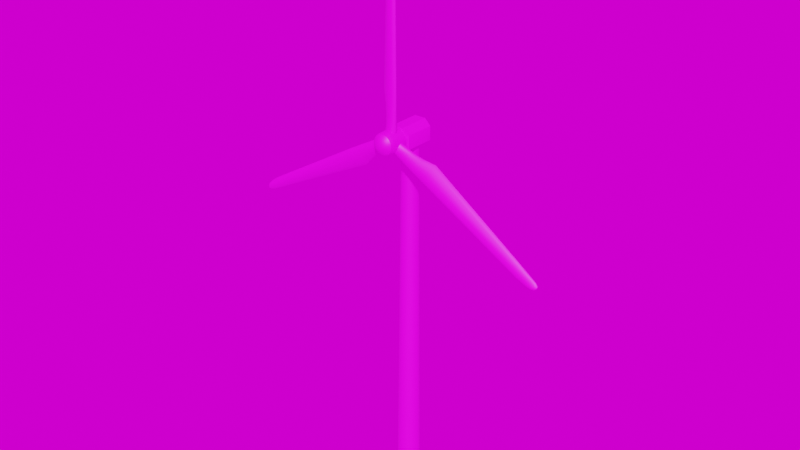 # Source: Windmill.blend  (saved by Blender 2.82.7; exported with 4.5.12 LTS)
import bpy
from mathutils import Matrix  # noqa: F401  (used for matrix-valued properties, if any)

bpy.ops.wm.read_factory_settings(use_empty=True)
scene = bpy.context.scene
scene.name = 'Scene'

# ---- images (referenced by path relative to the original .blend; pixels are not part of the script)
import os
ASSET_DIR = os.environ.get("B2B_ASSET_DIR", "")  # directory of the original .blend (textures are referenced by path, not embedded)
HERE = os.path.dirname(os.path.abspath(__file__))  # packed textures are extracted next to this script under _unpacked/

def load_image(name, relpath, width, height, colorspace="sRGB"):
    """Load a texture the original file referenced (path relative to the .blend, or extracted next to this script)."""
    p = next((c for c in (os.path.join(HERE, relpath), os.path.join(ASSET_DIR, relpath)) if relpath and os.path.exists(c)), "")
    if p:
        img = bpy.data.images.load(p, check_existing=True)
        img.name = name
    else:  # same state as the original file: an image datablock whose file is absent (Cycles renders it pink)
        img = bpy.data.images.new(name, width, height)
        img.source = "FILE"
        img.filepath = "//" + (relpath or name)
    img.colorspace_settings.name = colorspace
    return img
img_windturbine = load_image('Windturbine', 'Texture/Windturbine.png', 1024, 1024, 'sRGB')
img_abandoned_factory_canteen_02_2k_hdr = load_image('abandoned_factory_canteen_02_2k.hdr', 'abandoned_factory_canteen_02_2k.hdr', 1024, 1024, 'Linear Rec.709')

# ---- materials (node trees are filled in below, after node groups)
mat_windmill = bpy.data.materials.new('Windmill')

# ---- node groups
ng_auto_smooth = bpy.data.node_groups.new('Auto Smooth', 'GeometryNodeTree')
_s = ng_auto_smooth.interface.new_socket(name='Geometry', in_out='OUTPUT', socket_type='NodeSocketGeometry')
_s = ng_auto_smooth.interface.new_socket(name='Geometry', in_out='INPUT', socket_type='NodeSocketGeometry')
_s = ng_auto_smooth.interface.new_socket(name='Angle', in_out='INPUT', socket_type='NodeSocketFloat')
_s.subtype = 'ANGLE'
_s.min_value = 0.0
_s.max_value = 3.142
ng_auto_smooth.is_modifier = True
_N = ng_auto_smooth.nodes; _L = ng_auto_smooth.links
n0 = _N.new('NodeGroupOutput'); n0.name = 'Group Output'; n0.location = (480, -100)
n1 = _N.new('NodeGroupInput'); n1.name = 'Group Input'; n1.location = (-420, -300)
n2 = _N.new('NodeGroupInput'); n2.name = 'Group Input.001'; n2.location = (-60, -100)
n3 = _N.new('GeometryNodeSetShadeSmooth'); n3.name = 'Set Shade Smooth'; n3.location = (120, -100)
n3.domain = 'EDGE'
n4 = _N.new('GeometryNodeSetShadeSmooth'); n4.name = 'Set Shade Smooth.001'; n4.location = (300, -100)
n5 = _N.new('GeometryNodeInputMeshEdgeAngle'); n5.name = 'Edge Angle'; n5.location = (-420, -220)
n6 = _N.new('GeometryNodeInputEdgeSmooth'); n6.name = 'Is Edge Smooth'; n6.location = (-60, -160)
n7 = _N.new('GeometryNodeInputShadeSmooth'); n7.name = 'Is Face Smooth'; n7.location = (-240, -340)
n8 = _N.new('FunctionNodeBooleanMath'); n8.name = 'Boolean Math'; n8.location = (-60, -220)
n9 = _N.new('FunctionNodeCompare'); n9.name = 'Compare'; n9.location = (-240, -180)
n9.operation = 'LESS_EQUAL'
_L.new(n5.outputs[0], n9.inputs[0])
_L.new(n4.outputs[0], n0.inputs[0])
_L.new(n1.outputs[1], n9.inputs[1])
_L.new(n9.outputs[0], n8.inputs[0])
_L.new(n7.outputs[0], n8.inputs[1])
_L.new(n2.outputs[0], n3.inputs[0])
_L.new(n6.outputs[0], n3.inputs[1])
_L.new(n3.outputs[0], n4.inputs[0])
_L.new(n8.outputs[0], n3.inputs[2])
n0.is_active_output = True

# ---- material node trees
mat_windmill.use_nodes = True; mat_windmill.node_tree.nodes.clear()
_N = mat_windmill.node_tree.nodes; _L = mat_windmill.node_tree.links
n0 = _N.new('ShaderNodeOutputMaterial'); n0.name = 'Material Output'; n0.location = (502, 300)
n1 = _N.new('ShaderNodeBsdfPrincipled'); n1.name = 'Principled BSDF'; n1.location = (212, 300)
n1.distribution = 'GGX'
n1.subsurface_method = 'BURLEY'
n1.inputs[3].default_value = 1.45
n1.inputs[27].default_value = (0.0, 0.0, 0.0, 1.0)
n1.inputs[28].default_value = 1.0
n2 = _N.new('ShaderNodeTexImage'); n2.name = 'Image Texture.001'; n2.location = (-167, 272)
n2.image = img_windturbine
_L.new(n1.outputs[0], n0.inputs[0])
_L.new(n2.outputs[0], n1.inputs[0])
n0.is_active_output = True

# ---- world
world_easyhdr = bpy.data.worlds.new('EasyHDR'); scene.world = world_easyhdr
world_easyhdr.use_nodes = True; world_easyhdr.node_tree.nodes.clear()
_N = world_easyhdr.node_tree.nodes; _L = world_easyhdr.node_tree.links
n0 = _N.new('ShaderNodeTexCoord'); n0.name = 'Texture Coordinate'; n0.location = (130, 252)
n1 = _N.new('ShaderNodeMapping'); n1.name = 'Mapping'; n1.location = (310, 252)
n2 = _N.new('ShaderNodeTexEnvironment'); n2.name = 'Environment'; n2.location = (680, 350)
n2.image = img_abandoned_factory_canteen_02_2k_hdr
n3 = _N.new('ShaderNodeTexEnvironment'); n3.name = 'Environment Blured'; n3.location = (680, 100)
n3.interpolation = 'Smart'
n4 = _N.new('ShaderNodeBackground'); n4.name = 'Background'; n4.location = (1620, 350)
n5 = _N.new('ShaderNodeBackground'); n5.name = 'Background2'; n5.location = (1620, 100)
n6 = _N.new('ShaderNodeGamma'); n6.name = 'Gamma'; n6.location = (960, 350)
n7 = _N.new('ShaderNodeHueSaturation'); n7.name = 'Saturation'; n7.location = (1120, 350)
n8 = _N.new('ShaderNodeMix'); n8.name = 'Color Multiply'; n8.location = (1290, 350)
n8.data_type = 'RGBA'
n8.blend_type = 'MULTIPLY'
n8.inputs[0].default_value = 0.0
n9 = _N.new('ShaderNodeMix'); n9.name = 'Color Mix'; n9.location = (1450, 100)
n9.data_type = 'RGBA'
n9.inputs[0].default_value = 1.0
n9.inputs[7].default_value = (0.0, 0.0, 0.0, 1.0)
n10 = _N.new('ShaderNodeMath'); n10.name = 'Math_multiply'; n10.location = (960, 100)
n10.operation = 'MULTIPLY'
n10.inputs[1].default_value = 0.0
n10.inputs[2].default_value = 0.0
n11 = _N.new('ShaderNodeMath'); n11.name = 'Math_multiply_2'; n11.location = (1620, 538)
n11.operation = 'MULTIPLY'
n11.inputs[1].default_value = 0.0
n11.inputs[2].default_value = 0.0
n12 = _N.new('ShaderNodeMath'); n12.name = 'Math_divide'; n12.location = (1120, 100)
n12.operation = 'DIVIDE'
n12.inputs[1].default_value = 100.0
n12.inputs[2].default_value = 0.0
n13 = _N.new('ShaderNodeMath'); n13.name = 'Math_add'; n13.location = (1290, 100)
n13.inputs[1].default_value = 1.0
n13.inputs[2].default_value = 0.0
n14 = _N.new('ShaderNodeMixShader'); n14.name = 'Mix Shader'; n14.location = (1800, 252)
n15 = _N.new('ShaderNodeLightPath'); n15.name = 'Light Path'; n15.location = (1450, 700)
n16 = _N.new('ShaderNodeOutputWorld'); n16.name = 'World Output'; n16.location = (2000, 252)
_L.new(n0.outputs[0], n1.inputs[0])
_L.new(n1.outputs[0], n2.inputs[0])
_L.new(n1.outputs[0], n3.inputs[0])
_L.new(n3.outputs[0], n9.inputs[6])
_L.new(n9.outputs[2], n5.inputs[0])
_L.new(n2.outputs[0], n6.inputs[0])
_L.new(n6.outputs[0], n7.inputs[4])
_L.new(n7.outputs[0], n8.inputs[6])
_L.new(n2.outputs[0], n10.inputs[0])
_L.new(n10.outputs[0], n12.inputs[0])
_L.new(n12.outputs[0], n13.inputs[0])
_L.new(n13.outputs[0], n4.inputs[1])
_L.new(n8.outputs[2], n4.inputs[0])
_L.new(n4.outputs[0], n14.inputs[1])
_L.new(n5.outputs[0], n14.inputs[2])
_L.new(n15.outputs[0], n11.inputs[0])
_L.new(n11.outputs[0], n14.inputs[0])
_L.new(n14.outputs[0], n16.inputs[0])
n16.is_active_output = True
world_easyhdr.use_sun_shadow = False
world_easyhdr.sun_shadow_jitter_overblur = 0.0

# ---- meshes
me_cube = bpy.data.meshes.new('Cube')
me_cube.from_pydata([(-1.0, -1.421, 32.05), (-0.8083, -1.421, 31.86), (-0.8083, 1.091, 31.86), (-1.0, 1.091, 32.05), (0.8083, -1.421, 31.86), (1.0, -1.421, 32.05), (1.0, 1.091, 32.05), (0.8083, 1.091, 31.86), (-0.5136, -1.421, 33.86), (-1.0, -1.421, 33.37), (-1.0, 1.091, 33.37), (-0.5136, 1.091, 33.86), (1.0, -1.421, 33.37), (0.5136, -1.421, 33.86), (0.5136, 1.091, 33.86), (1.0, 1.091, 33.37), (1.147, -1.342, 32.09), (1.171, -1.257, 32.16), (1.171, 0.9277, 32.16), (1.147, 1.013, 32.09), (-1.147, 1.013, 32.09), (-1.171, 0.9277, 32.16), (-1.171, -1.257, 32.16), (-1.147, -1.342, 32.09), (-1.147, 1.013, 33.33), (-1.171, 0.9277, 33.26), (-1.171, -1.257, 33.26), (-1.147, -1.342, 33.33), (1.171, -1.257, 33.26), (1.147, -1.342, 33.33), (1.147, 1.013, 33.33), (1.171, 0.9277, 33.26), (-3.882e-08, 0.8857, 0.0), (0.3991, 0.8183, 0.0), (0.7374, 0.6263, 0.0), (0.9635, 0.3389, 0.0), (1.043, -2.086e-07, 0.0), (0.9635, -0.3389, 0.0), (0.7374, -0.6263, 0.0), (0.3991, -0.8183, 0.0), (-1.3e-07, -0.8857, 0.0), (-0.3991, -0.8183, 0.0), (-0.7374, -0.6263, 0.0), (-0.9635, -0.3389, 0.0), (-1.043, -1.788e-07, 0.0), (-0.9635, 0.3389, 0.0), (-0.7374, 0.6263, 0.0), (-0.3991, 0.8183, 0.0), (-0.2914, 0.5974, 31.86), (-0.4373, 0.5146, 31.86), (0.2914, -0.5974, 31.86), (-4.183e-08, 0.6467, 31.86), (0.5366, 0.4583, 31.86), (0.5384, 0.4573, 31.86), (0.7614, -2.682e-07, 31.86), (0.7034, -0.2475, 31.86), (0.5384, -0.4573, 31.86), (0.7034, 0.2475, 31.86), (0.2914, 0.5974, 31.86), (-0.7614, -2.384e-07, 31.86), (-0.7034, 0.2475, 31.86), (-0.7034, -0.2475, 31.86), (-1.084e-07, -0.6467, 31.86), (-0.2914, -0.5974, 31.86), (-0.5384, -0.4573, 31.86), (-0.5384, 0.4573, 31.86)], [], [(6, 15, 30, 19), (3, 0, 23, 20), (22, 26, 25, 21), (6, 7, 2, 3, 10, 11, 14, 15), (9, 0, 1, 4, 5, 12, 13, 8), (2, 1, 0, 3), (4, 7, 6, 5), (2, 7, 52, 58, 51, 48, 49), (52, 7, 4, 1, 2, 49, 65, 60, 59, 61, 64, 63, 62, 50, 56, 55, 54, 57, 53), (8, 11, 10, 9), (14, 13, 12, 15), (14, 11, 8, 13), (5, 6, 19, 16), (12, 5, 16, 29), (10, 3, 20, 24), (9, 10, 24, 27), (0, 9, 27, 23), (15, 12, 29, 30), (31, 18, 19, 30), (17, 28, 29, 16), (25, 26, 27, 24), (24, 20, 21, 25), (26, 22, 23, 27), (28, 31, 30, 29), (18, 17, 16, 19), (22, 21, 20, 23), (18, 31, 28, 17), (33, 32, 51, 58), (34, 33, 58, 52, 53), (35, 34, 53, 57), (36, 35, 57, 54), (55, 37, 36, 54), (56, 38, 37, 55), (39, 38, 56, 50), (62, 40, 39, 50), (63, 41, 40, 62), (64, 42, 41, 63), (61, 43, 42, 64), (44, 43, 61, 59), (45, 44, 59, 60), (46, 45, 60, 65), (48, 47, 46, 65, 49), (32, 47, 48, 51), (47, 32, 33, 34, 35, 36, 37, 38, 39, 40, 41, 42, 43, 44, 45, 46)])
me_cube.polygons.foreach_set('use_smooth', [True] * 44)
_uv = me_cube.uv_layers.new(name='UVMap')
_uv.uv.foreach_set('vector', [0.9773, 0.2534, 0.9774, 0.2123, 0.9814, 0.2135, 0.9813, 0.2521, 0.9159, 0.2672, 0.9159, 0.3454, 0.9113, 0.343, 0.9113, 0.2697, 0.9134, 0.04881, 0.9479, 0.04881, 0.9479, 0.1166, 0.9134, 0.1166, 0.9773, 0.2534, 0.9715, 0.2594, 0.9222, 0.2594, 0.9163, 0.2534, 0.9164, 0.2123, 0.9312, 0.1971, 0.9625, 0.1971, 0.9774, 0.2123, 0.9774, 0.1422, 0.9773, 0.1833, 0.9715, 0.1893, 0.9222, 0.1893, 0.9163, 0.1833, 0.9164, 0.1422, 0.9312, 0.127, 0.9625, 0.127, 0.9219, 0.2672, 0.9219, 0.3454, 0.9159, 0.3454, 0.9159, 0.2672, 0.9722, 0.3454, 0.9722, 0.2672, 0.9782, 0.2672, 0.9782, 0.3454, 0.9219, 0.2672, 0.9722, 0.2672, 0.9638, 0.2869, 0.9561, 0.2826, 0.9471, 0.2811, 0.938, 0.2826, 0.9334, 0.2852, 0.9638, 0.2869, 0.9722, 0.2672, 0.9722, 0.3454, 0.9219, 0.3454, 0.9219, 0.2672, 0.9334, 0.2852, 0.9303, 0.287, 0.9251, 0.2935, 0.9233, 0.3012, 0.9251, 0.3089, 0.9303, 0.3154, 0.938, 0.3198, 0.9471, 0.3213, 0.9561, 0.3198, 0.9638, 0.3154, 0.969, 0.3089, 0.9708, 0.3012, 0.969, 0.2935, 0.9638, 0.287, 0.9285, 0.5424, 0.9285, 0.6204, 0.9133, 0.6216, 0.9133, 0.5436, 0.9285, 0.6282, 0.9285, 0.7062, 0.9133, 0.7074, 0.9133, 0.6294, 0.9133, 0.7155, 0.9453, 0.7155, 0.9453, 0.7938, 0.9133, 0.7938, 0.9782, 0.3454, 0.9782, 0.2672, 0.9828, 0.2697, 0.9828, 0.343, 0.9164, 0.1422, 0.9163, 0.1833, 0.9114, 0.182, 0.9114, 0.1434, 0.9164, 0.2123, 0.9163, 0.2534, 0.9114, 0.2521, 0.9114, 0.2135, 0.7691, 0.07185, 0.7691, 0.1501, 0.7645, 0.1476, 0.7645, 0.07429, 0.9773, 0.1833, 0.9774, 0.1422, 0.9814, 0.1434, 0.9813, 0.182, 0.9133, 0.5335, 0.9133, 0.4553, 0.9179, 0.4577, 0.9179, 0.5311, 0.9936, 0.9951, 0.9937, 0.9606, 0.9963, 0.9586, 0.9963, 0.9972, 0.9258, 0.9606, 0.9258, 0.9951, 0.9233, 0.9972, 0.9233, 0.9586, 0.9479, 0.1166, 0.9479, 0.04881, 0.9499, 0.04612, 0.9499, 0.1192, 0.9499, 0.1192, 0.9113, 0.1192, 0.9134, 0.1166, 0.9479, 0.1166, 0.9479, 0.04881, 0.9134, 0.04881, 0.9113, 0.04611, 0.9499, 0.04612, 0.9258, 0.9951, 0.9936, 0.9951, 0.9963, 0.9972, 0.9233, 0.9972, 0.9937, 0.9606, 0.9258, 0.9606, 0.9233, 0.9586, 0.9963, 0.9586, 0.9134, 0.04881, 0.9134, 0.1166, 0.9113, 0.1192, 0.9113, 0.04611, 0.9937, 0.9606, 0.9936, 0.9951, 0.9258, 0.9951, 0.9258, 0.9606, 0.7535, 0.9971, 0.7418, 0.9971, 0.7404, 0.005019, 0.749, 0.005006, 0.7627, 0.9971, 0.7535, 0.9971, 0.749, 0.005006, 0.7556, 0.00498, 0.7557, 0.00498, 0.8455, 0.9971, 0.836, 0.9971, 0.8402, 0.005008, 0.8471, 0.005019, 0.8562, 0.9971, 0.8455, 0.9971, 0.8471, 0.005019, 0.855, 0.005019, 0.8625, 0.005008, 0.8665, 0.9971, 0.8562, 0.9971, 0.855, 0.005019, 0.7863, 0.005006, 0.7812, 0.9971, 0.7725, 0.9971, 0.78, 0.00498, 0.7927, 0.9971, 0.7812, 0.9971, 0.7863, 0.005006, 0.7948, 0.005019, 0.804, 0.005019, 0.8053, 0.9971, 0.7927, 0.9971, 0.7948, 0.005019, 0.8125, 0.005006, 0.817, 0.9971, 0.8053, 0.9971, 0.804, 0.005019, 0.8192, 0.00498, 0.8262, 0.9971, 0.817, 0.9971, 0.8125, 0.005006, 0.8868, 0.005021, 0.8851, 0.9971, 0.8756, 0.9971, 0.8799, 0.005009, 0.8959, 0.9971, 0.8851, 0.9971, 0.8868, 0.005021, 0.8946, 0.005021, 0.9062, 0.9971, 0.8959, 0.9971, 0.8946, 0.005021, 0.9022, 0.00501, 0.7177, 0.9971, 0.709, 0.9971, 0.7165, 0.00498, 0.7228, 0.005006, 0.7313, 0.005019, 0.7292, 0.9971, 0.7177, 0.9971, 0.7228, 0.005006, 0.7263, 0.005012, 0.7418, 0.9971, 0.7292, 0.9971, 0.7313, 0.005019, 0.7404, 0.005019, 0.9175, 0.8501, 0.9133, 0.8382, 0.9133, 0.8256, 0.9175, 0.8142, 0.9251, 0.8058, 0.9351, 0.8016, 0.9459, 0.8023, 0.9559, 0.8077, 0.9636, 0.8171, 0.9677, 0.829, 0.9677, 0.8416, 0.9636, 0.853, 0.9559, 0.8614, 0.9459, 0.8656, 0.9351, 0.865, 0.9251, 0.8595])
me_cube.materials.append(mat_windmill)
me_cube.use_remesh_fix_poles = True
me_cube.use_remesh_preserve_attributes = False
me_cube.use_mirror_x = True
me_cube.update()
me_cube_001 = bpy.data.meshes.new('Cube.001')
me_cube_001.from_pydata([(-3.255e-08, 0.0, 0.9986), (0.3821, 0.0, 0.9226), (0.7061, 1.192e-07, 0.7061), (0.9226, 1.192e-07, 0.3821), (0.9986, 1.192e-07, 0.0), (0.9226, 1.192e-07, -0.3821), (0.7061, 1.192e-07, -0.7061), (0.3821, 1.192e-07, -0.9226), (-1.198e-07, 1.192e-07, -0.9986), (-0.3821, 1.192e-07, -0.9226), (-0.7061, 1.192e-07, -0.7061), (-0.9226, 1.192e-07, -0.3821), (-0.9986, 1.192e-07, 0.0), (-0.9226, 1.192e-07, 0.3821), (-0.7061, 1.192e-07, 0.7061), (-0.3821, 0.0, 0.9226), (0.2837, -1.957, 0.685), (2.142e-08, -1.957, 0.7414), (0.5243, -1.957, 0.5243), (0.685, -1.957, 0.2837), (0.7414, -1.957, 0.0), (0.685, -1.957, -0.2837), (0.5243, -1.957, -0.5243), (0.2837, -1.957, -0.685), (-4.339e-08, -1.957, -0.7414), (-0.2837, -1.957, -0.685), (-0.5243, -1.957, -0.5243), (-0.685, -1.957, -0.2837), (-0.7414, -1.957, 0.0), (-0.685, -1.957, 0.2837), (-0.5243, -1.957, 0.5243), (-0.2837, -1.957, 0.685), (6.472e-09, -2.237, 0.0), (0.3559, -1.771, -0.8592), (0.345, -1.812, -0.8329), (0.6576, -1.771, -0.6576), (0.6375, -1.812, -0.6375), (0.8592, -1.771, -0.3559), (0.8329, -1.812, -0.345), (0.9299, -1.771, 0.0), (0.9015, -1.812, 0.0), (0.8592, -1.771, 0.3559), (0.8329, -1.812, 0.345), (0.6576, -1.771, 0.6576), (0.6375, -1.812, 0.6375), (0.3559, -1.771, 0.8592), (0.345, -1.812, 0.8329), (-7.387e-09, -1.812, 0.9015), (-1.335e-08, -1.771, 0.9299), (-1.78e-08, -1.733, 0.9283), (-1.891e-09, -1.844, 0.8525), (0.3262, -1.844, 0.7876), (0.3552, -1.733, 0.8576), (0.6028, -1.844, 0.6028), (0.6564, -1.733, 0.6564), (0.7876, -1.844, 0.3262), (0.8576, -1.733, 0.3552), (0.8525, -1.844, 0.0), (0.9283, -1.733, 0.0), (0.7876, -1.844, -0.3262), (0.8576, -1.733, -0.3552), (0.6028, -1.844, -0.6028), (0.6564, -1.733, -0.6564), (0.3262, -1.844, -0.7876), (0.3552, -1.733, -0.8576), (-7.642e-08, -1.844, -0.8525), (-9.895e-08, -1.733, -0.9283), (-0.3262, -1.844, -0.7876), (-0.3552, -1.733, -0.8576), (-0.6028, -1.844, -0.6028), (-0.6564, -1.733, -0.6564), (-0.7876, -1.844, -0.3262), (-0.8576, -1.733, -0.3552), (-0.8525, -1.844, 0.0), (-0.9283, -1.733, 0.0), (-0.7876, -1.844, 0.3262), (-0.8576, -1.733, 0.3552), (-0.6028, -1.844, 0.6028), (-0.6564, -1.733, 0.6564), (-0.3262, -1.844, 0.7876), (-0.3552, -1.733, 0.8576), (-8.62e-08, -1.812, -0.9015), (-9.465e-08, -1.771, -0.9299), (-0.345, -1.812, -0.8329), (-0.3559, -1.771, -0.8592), (-0.6375, -1.812, -0.6375), (-0.6576, -1.771, -0.6576), (-0.8329, -1.812, -0.345), (-0.8592, -1.771, -0.3559), (-0.9015, -1.812, 0.0), (-0.9299, -1.771, 0.0), (-0.8329, -1.812, 0.345), (-0.8592, -1.771, 0.3559), (-0.6375, -1.812, 0.6375), (-0.6576, -1.771, 0.6576), (-0.345, -1.812, 0.8329), (-0.3559, -1.771, 0.8592), (-3.255e-08, -1.46, 0.9986), (-2.328e-08, -1.672, 0.9544), (0.3652, -1.672, 0.8817), (0.3821, -1.46, 0.9226), (0.6749, -1.672, 0.6749), (0.7061, -1.46, 0.7061), (0.8817, -1.672, 0.3652), (0.9226, -1.46, 0.3821), (0.9544, -1.672, 0.0), (0.9986, -1.46, 0.0), (0.8817, -1.672, -0.3652), (0.9226, -1.46, -0.3821), (0.6749, -1.672, -0.6749), (0.7061, -1.46, -0.7061), (0.3652, -1.672, -0.8817), (0.3821, -1.46, -0.9226), (-1.067e-07, -1.672, -0.9544), (-1.198e-07, -1.46, -0.9986), (-0.3652, -1.672, -0.8817), (-0.3821, -1.46, -0.9226), (-0.6749, -1.672, -0.6749), (-0.7061, -1.46, -0.7061), (-0.8817, -1.672, -0.3652), (-0.9226, -1.46, -0.3821), (-0.9544, -1.672, 0.0), (-0.9986, -1.46, 0.0), (-0.8817, -1.672, 0.3652), (-0.9226, -1.46, 0.3821), (-0.6749, -1.672, 0.6749), (-0.7061, -1.46, 0.7061), (-0.3652, -1.672, 0.8817), (-0.3821, -1.46, 0.9226), (-0.1334, -0.9395, 16.84), (-0.2006, -0.8512, 16.75), (-0.2232, -0.8102, 16.43), (-0.3245, -0.7973, 16.43), (-0.2571, -0.8429, 16.75), (0.03067, -1.029, 16.73), (0.1845, -1.09, 16.43), (0.2694, -1.065, 16.43), (0.08038, -1.025, 16.73), (-0.3722, -0.8071, 16.43), (-0.2841, -0.8491, 16.75), (0.3147, -1.02, 16.43), (0.1068, -1.007, 16.73), (-0.3567, -0.8463, 16.43), (-0.2761, -0.8717, 16.75), (0.3152, -0.9691, 16.43), (0.1059, -0.9827, 16.73), (-0.2856, -0.9078, 16.43), (-0.2366, -0.9063, 16.75), (0.2687, -0.9222, 16.43), (0.07646, -0.9551, 16.73), (-0.1733, -0.9761, 16.43), (-0.1766, -0.9487, 16.74), (0.179, -0.8849, 16.43), (0.02239, -0.9273, 16.74), (-0.0507, -1.045, 16.43), (-0.1057, -0.9888, 16.74), (-0.04785, -0.8996, 16.74), (0.05673, -0.8554, 16.43), (-0.08627, -0.8287, 16.43), (-0.1261, -0.8714, 16.74), (0.07201, -1.085, 16.43), (-0.03462, -1.017, 16.74), (0.1041, -0.7434, 14.77), (0.1002, -0.801, 15.99), (0.1079, -0.7683, 15.38), (-0.07974, -0.8026, 15.99), (-0.1116, -0.7582, 14.77), (-0.09283, -0.7778, 15.38), (-0.2425, -0.7901, 15.99), (-0.3002, -0.7506, 14.77), (-0.2695, -0.769, 15.38), (-0.3589, -0.777, 16.0), (-0.4314, -0.7381, 14.77), (-0.3933, -0.7577, 15.38), (-0.4125, -0.7879, 16.0), (-0.4908, -0.7505, 14.77), (-0.4517, -0.7692, 15.38), (-0.395, -0.8319, 16.0), (-0.4719, -0.7998, 14.77), (-0.4324, -0.8171, 15.38), (-0.3144, -0.9036, 15.99), (-0.3834, -0.8833, 14.77), (-0.349, -0.8953, 15.38), (-0.1854, -0.9881, 15.99), (-0.2367, -0.9868, 14.77), (-0.2112, -0.9902, 15.38), (-0.02446, -1.059, 15.99), (-0.04351, -1.078, 14.77), (-0.03193, -1.073, 15.38), (0.1412, -1.093, 15.99), (0.1652, -1.124, 14.77), (0.1604, -1.113, 15.38), (0.2838, -1.09, 15.99), (0.3506, -1.117, 14.77), (0.3324, -1.104, 15.38), (0.3898, -1.049, 15.99), (0.4861, -1.066, 14.77), (0.4574, -1.055, 15.38), (0.4447, -0.9829, 15.99), (0.5543, -0.9839, 14.77), (0.5199, -0.979, 15.38), (0.4409, -0.9078, 15.99), (0.5439, -0.8865, 14.77), (0.5117, -0.8887, 15.38), (0.3774, -0.841, 15.99), (0.4574, -0.7916, 14.77), (0.433, -0.8072, 15.38), (0.2594, -0.8034, 15.99), (0.304, -0.7399, 14.77), (0.2922, -0.7661, 15.38), (-0.8926, -0.667, 4.239), (-0.6111, -0.8681, 4.239), (0.5422, -1.065, 4.238), (0.6346, -0.9861, 4.238), (-1.142, -0.4399, 4.242), (-1.078, -0.5081, 4.241), (0.05016, -1.098, 4.238), (0.3357, -1.108, 4.238), (0.4412, -0.7609, 4.238), (0.1869, -0.6583, 4.238), (-0.8186, -0.5346, 4.239), (-1.045, -0.4567, 4.241), (-0.2756, -1.024, 4.238), (-0.1366, -0.5923, 4.238), (-0.4986, -0.5829, 4.239), (0.598, -0.8798, 4.238), (0.006699, -0.6265, 3.064), (-0.2755, -0.6425, 3.06), (-0.5331, -0.6323, 3.055), (-0.7154, -0.6013, 3.046), (-0.7933, -0.6062, 3.037), (-0.7584, -0.6669, 3.046), (-0.6265, -0.7887, 3.055), (-0.4178, -0.9462, 3.06), (-0.1494, -1.071, 3.064), (0.1185, -1.133, 3.065), (0.3575, -1.128, 3.066), (0.5328, -1.073, 3.067), (0.6163, -0.986, 3.067), (0.5929, -0.8777, 3.067), (0.4715, -0.7633, 3.066), (0.2678, -0.6678, 3.065), (0.09074, -0.6006, 1.465), (0.05981, -0.6481, 2.312), (-0.1892, -0.6616, 2.312), (-0.1391, -0.6017, 1.468), (-0.4168, -0.6586, 2.309), (-0.348, -0.6235, 1.464), (-0.583, -0.6477, 2.301), (-0.5051, -0.6565, 1.455), (-0.6611, -0.6692, 2.296), (-0.5833, -0.7154, 1.453), (-0.6421, -0.738, 2.301), (-0.5694, -0.8039, 1.455), (-0.5344, -0.8528, 2.309), (-0.4671, -0.914, 1.464), (-0.3514, -0.9888, 2.312), (-0.2934, -1.028, 1.468), (-0.11, -1.094, 2.312), (-0.07873, -1.118, 1.465), (0.1412, -1.14, 2.31), (0.1449, -1.162, 1.46), (0.3606, -1.131, 2.31), (0.3519, -1.143, 1.458), (0.522, -1.073, 2.309), (0.5057, -1.077, 1.457), (0.6002, -0.9857, 2.309), (0.5831, -0.979, 1.458), (0.5826, -0.8793, 2.309), (0.5715, -0.8631, 1.457), (0.4753, -0.7692, 2.31), (0.4755, -0.7464, 1.458), (0.2926, -0.6775, 2.31), (0.3079, -0.6503, 1.46), (14.65, -0.9395, -8.305), (14.6, -0.8512, -8.2), (14.34, -0.8102, -8.02), (14.39, -0.7973, -7.932), (14.63, -0.8429, -8.152), (14.48, -1.029, -8.393), (14.14, -1.09, -8.375), (14.1, -1.065, -8.449), (14.45, -1.025, -8.435), (14.41, -0.8071, -7.89), (14.65, -0.8491, -8.129), (14.07, -1.02, -8.489), (14.44, -1.007, -8.458), (14.4, -0.8463, -7.904), (14.64, -0.8717, -8.136), (14.07, -0.9691, -8.489), (14.44, -0.9827, -8.457), (14.37, -0.9078, -7.966), (14.62, -0.9063, -8.169), (14.1, -0.9222, -8.448), (14.45, -0.9551, -8.433), (14.31, -0.9761, -8.063), (14.59, -0.9487, -8.219), (14.14, -0.8849, -8.37), (14.48, -0.9273, -8.388), (14.25, -1.045, -8.17), (14.55, -0.9888, -8.279), (14.52, -0.8996, -8.329), (14.2, -0.8554, -8.263), (14.27, -0.8287, -8.139), (14.56, -0.8714, -8.263), (14.19, -1.085, -8.277), (14.51, -1.017, -8.338), (12.74, -0.7434, -7.476), (13.8, -0.801, -8.083), (13.27, -0.7682, -7.785), (13.89, -0.8026, -7.927), (12.85, -0.7582, -7.289), (13.37, -0.7778, -7.611), (13.97, -0.7901, -7.787), (12.94, -0.7506, -7.126), (13.46, -0.769, -7.459), (14.03, -0.777, -7.687), (13.01, -0.7381, -7.013), (13.52, -0.7577, -7.352), (14.06, -0.7879, -7.641), (13.04, -0.7505, -6.962), (13.55, -0.7692, -7.301), (14.05, -0.8319, -7.656), (13.03, -0.7998, -6.978), (13.54, -0.8171, -7.318), (14.01, -0.9036, -7.725), (12.98, -0.8833, -7.054), (13.5, -0.8953, -7.39), (13.94, -0.9881, -7.836), (12.91, -0.9868, -7.181), (13.43, -0.9902, -7.509), (13.86, -1.059, -7.975), (12.81, -1.078, -7.348), (13.34, -1.073, -7.664), (13.78, -1.093, -8.118), (12.71, -1.124, -7.529), (13.24, -1.113, -7.83), (13.71, -1.09, -8.241), (12.62, -1.117, -7.689), (13.16, -1.104, -7.979), (13.65, -1.049, -8.332), (12.55, -1.066, -7.807), (13.09, -1.055, -8.087), (13.62, -0.9829, -8.379), (12.52, -0.9839, -7.866), (13.06, -0.979, -8.141), (13.63, -0.9078, -8.376), (12.52, -0.8865, -7.857), (13.07, -0.8887, -8.134), (13.66, -0.841, -8.322), (12.56, -0.7916, -7.782), (13.11, -0.8072, -8.066), (13.72, -0.8034, -8.22), (12.64, -0.7399, -7.649), (13.18, -0.7661, -7.945), (4.118, -0.667, -1.347), (3.976, -0.8681, -1.59), (3.399, -1.065, -2.589), (3.353, -0.9861, -2.669), (4.244, -0.4399, -1.132), (4.211, -0.5081, -1.187), (3.645, -1.098, -2.163), (3.502, -1.108, -2.41), (3.45, -0.7609, -2.501), (3.577, -0.6583, -2.281), (4.081, -0.5346, -1.411), (4.195, -0.4567, -1.216), (3.808, -1.024, -1.881), (3.739, -0.5923, -2.001), (3.92, -0.5829, -1.688), (3.372, -0.8798, -2.637), (2.65, -0.6265, -1.538), (2.788, -0.6425, -1.292), (2.912, -0.6323, -1.066), (2.996, -0.6013, -0.9036), (3.027, -0.6062, -0.8316), (3.017, -0.6669, -0.8663), (2.959, -0.7887, -0.985), (2.859, -0.9462, -1.168), (2.728, -1.071, -1.402), (2.595, -1.133, -1.635), (2.477, -1.128, -1.843), (2.389, -1.073, -1.995), (2.348, -0.986, -2.067), (2.359, -0.8777, -2.047), (2.42, -0.7633, -1.942), (2.521, -0.6678, -1.765), (1.223, -0.6006, -0.8111), (1.972, -0.6481, -1.208), (2.097, -0.6616, -0.9923), (1.341, -0.6017, -0.6136), (2.208, -0.6586, -0.7933), (1.442, -0.6235, -0.4306), (2.284, -0.6477, -0.6455), (1.513, -0.6565, -0.29), (2.319, -0.6692, -0.5753), (1.55, -0.7154, -0.2212), (2.314, -0.738, -0.5944), (1.545, -0.8039, -0.2344), (2.267, -0.8528, -0.6915), (1.501, -0.914, -0.3275), (2.178, -0.9888, -0.8518), (1.418, -1.028, -0.48), (2.057, -1.094, -1.061), (1.308, -1.118, -0.6643), (1.93, -1.14, -1.277), (1.192, -1.162, -0.8557), (1.82, -1.131, -1.467), (1.087, -1.143, -1.034), (1.739, -1.073, -1.607), (1.009, -1.077, -1.166), (1.7, -0.9857, -1.674), (0.9707, -0.979, -1.234), (1.708, -0.8793, -1.659), (0.9762, -0.8631, -1.223), (1.763, -0.7692, -1.566), (1.025, -0.7464, -1.141), (1.854, -0.6775, -1.408), (1.111, -0.6503, -0.9969), (-14.52, -0.9395, -8.536), (-14.4, -0.8512, -8.547), (-14.11, -0.8102, -8.406), (-14.06, -0.7973, -8.494), (-14.38, -0.8429, -8.597), (-14.51, -1.029, -8.34), (-14.32, -1.09, -8.056), (-14.36, -1.065, -7.982), (-14.53, -1.025, -8.296), (-14.04, -0.8071, -8.535), (-14.36, -0.8491, -8.621), (-14.39, -1.02, -7.943), (-14.54, -1.007, -8.273), (-14.05, -0.8463, -8.522), (-14.37, -0.8717, -8.614), (-14.39, -0.9691, -7.943), (-14.54, -0.9827, -8.274), (-14.08, -0.9078, -8.46), (-14.39, -0.9063, -8.579), (-14.36, -0.9222, -7.983), (-14.53, -0.9551, -8.3), (-14.14, -0.9761, -8.363), (-14.41, -0.9487, -8.525), (-14.32, -0.8849, -8.06), (-14.51, -0.9273, -8.349), (-14.2, -1.045, -8.258), (-14.44, -0.9888, -8.462), (-14.47, -0.8996, -8.412), (-14.26, -0.8554, -8.165), (-14.18, -0.8287, -8.288), (-14.44, -0.8714, -8.481), (-14.26, -1.085, -8.152), (-14.48, -1.017, -8.398), (-12.84, -0.7434, -7.296), (-13.9, -0.801, -7.909), (-13.38, -0.7682, -7.598), (-13.81, -0.8026, -8.065), (-12.74, -0.7582, -7.483), (-13.28, -0.7778, -7.772), (-13.73, -0.7901, -8.207), (-12.64, -0.7506, -7.646), (-13.19, -0.769, -7.925), (-13.67, -0.777, -8.308), (-12.58, -0.7381, -7.76), (-13.13, -0.7577, -8.033), (-13.65, -0.7879, -8.355), (-12.55, -0.7505, -7.812), (-13.1, -0.7692, -8.083), (-13.65, -0.8319, -8.34), (-12.56, -0.7998, -7.795), (-13.11, -0.8171, -8.067), (-13.69, -0.9036, -8.269), (-12.6, -0.8833, -7.718), (-13.15, -0.8953, -7.994), (-13.76, -0.9881, -8.157), (-12.67, -0.9868, -7.591), (-13.22, -0.9902, -7.875), (-13.84, -1.059, -8.017), (-12.77, -1.078, -7.423), (-13.31, -1.073, -7.719), (-13.92, -1.093, -7.873), (-12.88, -1.124, -7.243), (-13.4, -1.113, -7.553), (-13.99, -1.09, -7.749), (-12.97, -1.117, -7.082), (-13.49, -1.104, -7.403), (-14.04, -1.049, -7.657), (-13.04, -1.066, -6.965), (-13.55, -1.055, -7.295), (-14.07, -0.9829, -7.608), (-13.07, -0.9839, -6.906), (-13.58, -0.979, -7.241), (-14.07, -0.9078, -7.612), (-13.06, -0.8865, -6.915), (-13.58, -0.8887, -7.248), (-14.04, -0.841, -7.668), (-13.02, -0.7916, -6.99), (-13.54, -0.8072, -7.316), (-13.98, -0.8034, -7.771), (-12.94, -0.7399, -7.122), (-13.47, -0.7661, -7.438), (-3.225, -0.667, -2.893), (-3.365, -0.8681, -2.649), (-3.942, -1.065, -1.65), (-3.988, -0.9861, -1.57), (-3.102, -0.4399, -3.11), (-3.133, -0.5081, -3.054), (-3.696, -1.098, -2.076), (-3.838, -1.108, -1.828), (-3.891, -0.7609, -1.737), (-3.764, -0.6583, -1.957), (-3.262, -0.5346, -2.829), (-3.15, -0.4567, -3.025), (-3.533, -1.024, -2.358), (-3.602, -0.5923, -2.237), (-3.422, -0.5829, -2.551), (-3.969, -0.8798, -1.601), (-2.657, -0.6265, -1.526), (-2.513, -0.6425, -1.769), (-2.379, -0.6323, -1.989), (-2.28, -0.6013, -2.143), (-2.234, -0.6062, -2.206), (-2.259, -0.6669, -2.18), (-2.333, -0.7887, -2.07), (-2.442, -0.9462, -1.892), (-2.578, -1.071, -1.661), (-2.714, -1.133, -1.43), (-2.834, -1.128, -1.224), (-2.922, -1.073, -1.072), (-2.964, -0.986, -0.9995), (-2.952, -0.8777, -1.02), (-2.891, -0.7633, -1.125), (-2.788, -0.6678, -1.301), (-1.314, -0.6006, -0.6539), (-2.032, -0.6481, -1.104), (-1.908, -0.6616, -1.32), (-1.202, -0.6017, -0.8545), (-1.791, -0.6586, -1.515), (-1.094, -0.6235, -1.033), (-1.701, -0.6477, -1.655), (-1.007, -0.6565, -1.165), (-1.658, -0.6692, -1.72), (-0.9663, -0.7154, -1.231), (-1.672, -0.738, -1.706), (-0.9753, -0.8039, -1.221), (-1.732, -0.8528, -1.617), (-1.034, -0.914, -1.137), (-1.827, -0.9888, -1.46), (-1.125, -1.028, -0.9882), (-1.947, -1.094, -1.251), (-1.229, -1.118, -0.8007), (-2.071, -1.14, -1.033), (-1.337, -1.162, -0.6047), (-2.18, -1.131, -0.8426), (-1.439, -1.143, -0.4244), (-2.261, -1.073, -0.7025), (-1.515, -1.077, -0.2907), (-2.3, -0.9857, -0.6348), (-1.554, -0.979, -0.2237), (-2.291, -0.8793, -0.65), (-1.548, -0.8631, -0.2337), (-2.238, -0.7692, -0.7432), (-1.501, -0.7464, -0.3174), (-2.147, -0.6775, -0.9016), (-1.419, -0.6503, -0.4636), (-0.5493, -0.7238, 0.8108), (-0.5538, -0.7273, 0.8079), (0.8779, -0.5143, -0.449), (0.9846, -0.8616, 0.0704), (0.9843, -0.7271, 0.07162), (0.9174, -0.5154, -0.3899), (0.9858, -0.7227, 0.06435), (0.9848, -0.8676, 0.06919), (0.9986, -0.6478, 0.0), (0.9986, -0.9527, 0.0), (-0.4739, -0.6093, 0.8613), (0.7933, -0.5259, -0.5756), (-0.821, -0.5131, -0.5341), (-0.7829, -0.5125, -0.5911), (-0.5528, -0.8636, 0.8085), (-0.5521, -0.8685, 0.809), (0.9517, -0.5352, -0.2357), (0.9621, -0.538, -0.1834), (-0.9065, -0.5279, -0.4061), (0.9226, -0.5172, -0.3821), (-0.6981, -0.5375, -0.7114), (-0.6466, -0.5393, -0.7458), (0.9664, -1.083, -0.1618), (0.9587, -1.105, -0.2002), (-0.4661, -0.9993, 0.8664), (0.9935, -0.6102, -0.02569), (-0.4791, -0.9864, 0.8578), (0.9948, -0.9824, -0.01884), (0.9917, -0.998, -0.03434), (0.9884, -0.6055, -0.0513), (-0.7061, -0.5367, -0.7061), (-0.5267, -0.6051, -0.8259), (-0.3058, -1.104, 0.9377), (-0.3458, -1.079, 0.9298), (-0.5065, -0.609, -0.8394), (0.9226, -1.161, -0.3821), (0.9291, -1.149, -0.349), (-0.3821, -1.054, 0.9226), (-0.4371, -0.7227, -0.8858), (-0.4318, -0.7271, -0.8893), (-0.09816, -1.176, 0.979), (-0.159, -1.152, 0.9669), (0.7819, -1.203, -0.5927), (0.8189, -1.19, -0.5372), (0.9044, -1.175, -0.4092), (-0.4336, -0.8674, -0.8882), (-0.4327, -0.8612, -0.8888), (0.1223, -1.203, 0.9742), (0.05295, -1.188, 0.988), (0.7582, -0.5399, -0.6281), (-0.5136, -1.0, -0.8347), (-0.5018, -0.987, -0.8426), (-3.255e-08, -1.182, 0.9986), (0.7061, -0.5727, -0.7061), (0.7061, -1.179, -0.7061), (0.2723, -1.178, 0.9444), (0.3238, -1.173, 0.9341), (-0.6622, -1.104, -0.7354), (-0.6267, -1.082, -0.7592), (0.5063, -1.092, -0.8396), (0.5261, -1.101, -0.8264), (0.659, -0.5879, -0.7375), (0.6967, -1.177, -0.7123), (0.6456, -1.173, -0.7465), (0.6249, -0.6068, -0.7603), (0.4741, -1.092, 0.8611), (0.4513, -1.102, 0.8763), (-0.7952, -1.177, -0.5727), (-0.7608, -1.151, -0.6242), (0.3821, -1.14, 0.9226), (0.4337, -0.8266, -0.8881), (0.4329, -0.8348, -0.8886), (0.4318, -0.9689, -0.8893), (0.5128, -0.6916, -0.8353), (0.5018, -0.7055, -0.8426), (-0.7061, -1.117, -0.7061), (0.5494, -0.9745, 0.8108), (0.5538, -0.9687, 0.8079), (0.437, -0.9762, -0.8859), (-0.8799, -1.189, -0.4459), (-0.9185, -1.202, -0.3882), (0.5526, -0.8324, 0.8086), (0.552, -0.826, 0.8091), (-0.9623, -1.174, -0.1822), (-0.9519, -1.178, -0.2344), (0.467, -0.6919, 0.8658), (0.4791, -0.706, 0.8578), (-0.9226, -1.201, -0.3821), (-0.9935, -1.092, -0.02541), (-0.9885, -1.102, -0.05058), (0.3479, -0.6089, 0.9294), (0.3092, -0.5876, 0.9371), (0.3821, -0.6337, 0.9226), (-0.9857, -0.9762, 0.06444), (-0.9843, -0.9689, 0.07161), (0.1635, -0.5389, 0.966), (-0.9986, -1.054, 0.0), (0.1018, -0.5265, 0.9783), (-0.9846, -0.8344, 0.07012), (-0.9848, -0.8265, 0.06911), (-0.9226, -0.5349, -0.3821), (-0.9948, -0.7094, -0.0188), (-0.992, -0.6928, -0.03324), (-0.9986, -0.7394, 0.0), (-0.9301, -0.5415, -0.3443), (-0.9668, -0.6057, -0.1598), (-0.9594, -0.5867, -0.1968), (-0.3821, -0.5721, 0.9226), (-0.4506, -0.6053, 0.8768), (-3.255e-08, -0.5208, 0.9986), (-0.3227, -0.5395, 0.9344), (-0.271, -0.5356, 0.9447), (-0.1205, -0.5127, 0.9746), (-0.04889, -0.5151, 0.9888)], [], [(101, 99, 52, 54), (572, 4, 3, 104, 106, 573, 571, 567, 568, 570), (573, 106, 108, 599, 600, 587, 586, 592, 591), (593, 581, 580, 583, 5, 4, 572, 589), (599, 108, 110, 618, 606, 607, 608), (617, 6, 5, 583, 569, 566, 575, 613), (618, 110, 112, 7, 6, 617, 625, 628, 637, 638, 634, 635, 636, 642, 623, 624, 627, 626), (7, 112, 114, 8), (8, 114, 116, 9), (603, 602, 598, 595, 585, 584, 594, 10, 9, 116, 118, 639, 621, 622, 614, 615, 609, 610), (118, 120, 651, 644, 643, 631, 632, 639), (582, 664, 11, 10, 594, 577, 576), (120, 122, 660, 652, 653, 647, 648, 651), (12, 11, 664, 668, 670, 669, 666, 665, 667), (122, 124, 13, 12, 667, 663, 662, 658, 657, 660), (13, 124, 126, 14), (15, 14, 126, 128, 601, 588, 590, 579, 578, 565, 564, 574, 672, 671), (105, 103, 56, 58), (47, 46, 45, 48), (51, 50, 17, 16), (15, 0, 1, 2, 3, 4, 5, 6, 7, 8, 9, 10, 11, 12, 13, 14), (21, 20, 32), (115, 113, 66, 68), (98, 127, 80, 49), (125, 123, 76, 78), (111, 109, 62, 64), (121, 119, 72, 74), (2, 102, 104, 3), (107, 105, 58, 60), (117, 115, 68, 70), (127, 125, 78, 80), (103, 101, 54, 56), (113, 111, 64, 66), (123, 121, 74, 76), (109, 107, 60, 62), (119, 117, 70, 72), (29, 28, 32), (22, 21, 32), (30, 29, 32), (23, 22, 32), (31, 30, 32), (24, 23, 32), (16, 17, 32), (17, 31, 32), (25, 24, 32), (18, 16, 32), (26, 25, 32), (19, 18, 32), (27, 26, 32), (20, 19, 32), (28, 27, 32), (50, 79, 31, 17), (53, 51, 16, 18), (55, 53, 18, 19), (57, 55, 19, 20), (59, 57, 20, 21), (61, 59, 21, 22), (63, 61, 22, 23), (65, 63, 23, 24), (67, 65, 24, 25), (69, 67, 25, 26), (71, 69, 26, 27), (73, 71, 27, 28), (75, 73, 28, 29), (77, 75, 29, 30), (79, 77, 30, 31), (97, 100, 633, 620, 619, 611, 612, 616), (654, 656, 1, 0, 673, 661, 659, 655), (100, 102, 2, 1, 656, 649, 650, 646, 645, 641, 640, 629, 630, 633), (52, 49, 48, 45), (77, 79, 95, 93), (59, 61, 36, 38), (78, 76, 92, 94), (60, 58, 39, 37), (67, 69, 85, 83), (50, 51, 46, 47), (68, 66, 82, 84), (75, 77, 93, 91), (57, 59, 38, 40), (76, 74, 90, 92), (58, 56, 41, 39), (65, 67, 83, 81), (66, 64, 33, 82), (73, 75, 91, 89), (55, 57, 40, 42), (597, 601, 128, 97, 616, 604, 605, 596), (677, 673, 0, 15, 671, 674, 675, 676), (46, 44, 43, 45), (44, 42, 41, 43), (42, 40, 39, 41), (40, 38, 37, 39), (38, 36, 35, 37), (36, 34, 33, 35), (34, 81, 82, 33), (81, 83, 84, 82), (83, 85, 86, 84), (85, 87, 88, 86), (87, 89, 90, 88), (89, 91, 92, 90), (91, 93, 94, 92), (93, 95, 96, 94), (95, 47, 48, 96), (70, 68, 84, 86), (51, 53, 44, 46), (69, 71, 87, 85), (62, 60, 37, 35), (80, 78, 94, 96), (61, 63, 34, 36), (79, 50, 47, 95), (54, 52, 45, 43), (72, 70, 86, 88), (49, 80, 96, 48), (53, 55, 42, 44), (71, 73, 89, 87), (64, 62, 35, 33), (63, 65, 81, 34), (56, 54, 43, 41), (74, 72, 88, 90), (100, 97, 98, 99), (102, 100, 99, 101), (104, 102, 101, 103), (106, 104, 103, 105), (108, 106, 105, 107), (110, 108, 107, 109), (112, 110, 109, 111), (114, 112, 111, 113), (116, 114, 113, 115), (118, 116, 115, 117), (120, 118, 117, 119), (122, 120, 119, 121), (124, 122, 121, 123), (126, 124, 123, 125), (128, 126, 125, 127), (97, 128, 127, 98), (99, 98, 49, 52), (246, 228, 227, 244), (250, 230, 229, 248), (254, 232, 231, 252), (258, 234, 233, 256), (262, 236, 235, 260), (266, 238, 237, 264), (270, 240, 239, 268), (243, 226, 241, 272), (195, 136, 135, 192), (227, 224, 223, 226), (165, 158, 157, 163), (177, 142, 138, 174), (207, 152, 148, 204), (201, 144, 140, 198), (183, 150, 146, 180), (171, 132, 131, 168), (189, 160, 154, 186), (202, 199, 213, 225), (218, 205, 202, 225), (178, 175, 214, 215), (196, 193, 217, 212), (184, 181, 210, 211), (190, 187, 222, 216), (172, 169, 220, 221), (223, 162, 208, 219), (241, 219, 218, 240), (235, 216, 222, 234), (231, 215, 214, 230), (234, 222, 211, 233), (240, 218, 225, 239), (217, 193, 190, 216), (222, 187, 184, 211), (208, 205, 218, 219), (166, 162, 223, 224), (210, 181, 178, 215), (214, 175, 172, 221), (213, 199, 196, 212), (204, 148, 144, 201), (134, 129, 161), (174, 138, 132, 171), (180, 146, 142, 177), (186, 154, 150, 183), (192, 135, 160, 189), (198, 140, 136, 195), (159, 129, 156), (163, 157, 152, 207), (168, 131, 158, 165), (161, 129, 155), (156, 129, 153), (155, 129, 151), (153, 129, 149), (151, 129, 147), (149, 129, 145), (147, 129, 143), (145, 129, 141), (143, 129, 139), (141, 129, 137), (139, 129, 133), (137, 129, 134), (133, 129, 130), (146, 147, 143, 142), (150, 151, 147, 146), (138, 139, 133, 132), (142, 143, 139, 138), (154, 155, 151, 150), (160, 161, 155, 154), (131, 130, 159, 158), (132, 133, 130, 131), (157, 156, 153, 152), (158, 159, 156, 157), (148, 149, 145, 144), (152, 153, 149, 148), (140, 141, 137, 136), (144, 145, 141, 140), (135, 134, 161, 160), (136, 137, 134, 135), (130, 129, 159), (166, 167, 164, 162), (167, 165, 163, 164), (169, 170, 167, 166), (170, 168, 165, 167), (172, 173, 170, 169), (173, 171, 168, 170), (175, 176, 173, 172), (176, 174, 171, 173), (178, 179, 176, 175), (179, 177, 174, 176), (181, 182, 179, 178), (182, 180, 177, 179), (184, 185, 182, 181), (185, 183, 180, 182), (187, 188, 185, 184), (188, 186, 183, 185), (190, 191, 188, 187), (191, 189, 186, 188), (193, 194, 191, 190), (194, 192, 189, 191), (196, 197, 194, 193), (197, 195, 192, 194), (199, 200, 197, 196), (200, 198, 195, 197), (202, 203, 200, 199), (203, 201, 198, 200), (205, 206, 203, 202), (206, 204, 201, 203), (208, 209, 206, 205), (209, 207, 204, 206), (162, 164, 209, 208), (164, 163, 207, 209), (239, 225, 213, 238), (233, 211, 210, 232), (229, 221, 220, 228), (236, 217, 216, 235), (226, 223, 219, 241), (238, 213, 212, 237), (232, 210, 215, 231), (228, 220, 224, 227), (230, 214, 221, 229), (237, 212, 217, 236), (245, 242, 661, 673, 677, 676), (247, 245, 676, 675, 674), (249, 247, 674, 671, 672, 574), (251, 249, 574, 564, 565), (253, 251, 565, 578, 579), (588, 255, 253, 579, 590), (596, 257, 255, 588, 601, 597), (604, 259, 257, 596, 605), (611, 261, 259, 604, 616, 612), (620, 263, 261, 611, 619), (244, 227, 226, 243), (629, 265, 263, 620, 633, 630), (248, 229, 228, 246), (252, 231, 230, 250), (267, 265, 629, 640, 641), (256, 233, 232, 254), (260, 235, 234, 258), (646, 269, 267, 641, 645), (264, 237, 236, 262), (268, 239, 238, 266), (269, 646, 650, 649, 271), (272, 241, 240, 270), (273, 271, 649, 656, 654, 655), (242, 273, 655, 659, 661), (245, 244, 243, 242), (247, 246, 244, 245), (249, 248, 246, 247), (251, 250, 248, 249), (253, 252, 250, 251), (255, 254, 252, 253), (257, 256, 254, 255), (259, 258, 256, 257), (261, 260, 258, 259), (263, 262, 260, 261), (265, 264, 262, 263), (267, 266, 264, 265), (269, 268, 266, 267), (271, 270, 268, 269), (273, 272, 270, 271), (242, 243, 272, 273), (220, 169, 166, 224), (391, 373, 372, 389), (395, 375, 374, 393), (399, 377, 376, 397), (403, 379, 378, 401), (407, 381, 380, 405), (411, 383, 382, 409), (415, 385, 384, 413), (388, 371, 386, 417), (340, 281, 280, 337), (372, 369, 368, 371), (310, 303, 302, 308), (322, 287, 283, 319), (352, 297, 293, 349), (346, 289, 285, 343), (328, 295, 291, 325), (316, 277, 276, 313), (334, 305, 299, 331), (347, 344, 358, 370), (363, 350, 347, 370), (323, 320, 359, 360), (341, 338, 362, 357), (329, 326, 355, 356), (335, 332, 367, 361), (317, 314, 365, 366), (368, 307, 353, 364), (386, 364, 363, 385), (380, 361, 367, 379), (376, 360, 359, 375), (379, 367, 356, 378), (385, 363, 370, 384), (362, 338, 335, 361), (367, 332, 329, 356), (353, 350, 363, 364), (311, 307, 368, 369), (355, 326, 323, 360), (359, 320, 317, 366), (358, 344, 341, 357), (349, 293, 289, 346), (279, 274, 306), (319, 283, 277, 316), (325, 291, 287, 322), (331, 299, 295, 328), (337, 280, 305, 334), (343, 285, 281, 340), (304, 274, 301), (308, 302, 297, 352), (313, 276, 303, 310), (306, 274, 300), (301, 274, 298), (300, 274, 296), (298, 274, 294), (296, 274, 292), (294, 274, 290), (292, 274, 288), (290, 274, 286), (288, 274, 284), (286, 274, 282), (284, 274, 278), (282, 274, 279), (278, 274, 275), (291, 292, 288, 287), (295, 296, 292, 291), (283, 284, 278, 277), (287, 288, 284, 283), (299, 300, 296, 295), (305, 306, 300, 299), (276, 275, 304, 303), (277, 278, 275, 276), (302, 301, 298, 297), (303, 304, 301, 302), (293, 294, 290, 289), (297, 298, 294, 293), (285, 286, 282, 281), (289, 290, 286, 285), (280, 279, 306, 305), (281, 282, 279, 280), (275, 274, 304), (311, 312, 309, 307), (312, 310, 308, 309), (314, 315, 312, 311), (315, 313, 310, 312), (317, 318, 315, 314), (318, 316, 313, 315), (320, 321, 318, 317), (321, 319, 316, 318), (323, 324, 321, 320), (324, 322, 319, 321), (326, 327, 324, 323), (327, 325, 322, 324), (329, 330, 327, 326), (330, 328, 325, 327), (332, 333, 330, 329), (333, 331, 328, 330), (335, 336, 333, 332), (336, 334, 331, 333), (338, 339, 336, 335), (339, 337, 334, 336), (341, 342, 339, 338), (342, 340, 337, 339), (344, 345, 342, 341), (345, 343, 340, 342), (347, 348, 345, 344), (348, 346, 343, 345), (350, 351, 348, 347), (351, 349, 346, 348), (353, 354, 351, 350), (354, 352, 349, 351), (307, 309, 354, 353), (309, 308, 352, 354), (384, 370, 358, 383), (378, 356, 355, 377), (374, 366, 365, 373), (381, 362, 361, 380), (371, 368, 364, 386), (383, 358, 357, 382), (377, 355, 360, 376), (373, 365, 369, 372), (375, 359, 366, 374), (382, 357, 362, 381), (390, 387, 575, 566, 569), (392, 390, 569, 583, 580, 581), (394, 392, 581, 593, 589), (570, 568, 396, 394, 589, 572), (398, 396, 568, 567, 571), (591, 592, 400, 398, 571, 573), (402, 400, 592, 586, 587), (599, 608, 404, 402, 587, 600), (406, 404, 608, 607, 606), (408, 406, 606, 618, 626, 627), (389, 372, 371, 388), (410, 408, 627, 624, 623), (393, 374, 373, 391), (397, 376, 375, 395), (412, 410, 623, 642, 636), (401, 378, 377, 399), (405, 380, 379, 403), (634, 414, 412, 636, 635), (409, 382, 381, 407), (413, 384, 383, 411), (414, 634, 638, 637, 416), (417, 386, 385, 415), (625, 418, 416, 637, 628), (387, 418, 625, 617, 613, 575), (390, 389, 388, 387), (392, 391, 389, 390), (394, 393, 391, 392), (396, 395, 393, 394), (398, 397, 395, 396), (400, 399, 397, 398), (402, 401, 399, 400), (404, 403, 401, 402), (406, 405, 403, 404), (408, 407, 405, 406), (410, 409, 407, 408), (412, 411, 409, 410), (414, 413, 411, 412), (416, 415, 413, 414), (418, 417, 415, 416), (387, 388, 417, 418), (365, 314, 311, 369), (536, 518, 517, 534), (540, 520, 519, 538), (544, 522, 521, 542), (548, 524, 523, 546), (552, 526, 525, 550), (556, 528, 527, 554), (560, 530, 529, 558), (533, 516, 531, 562), (485, 426, 425, 482), (517, 514, 513, 516), (455, 448, 447, 453), (467, 432, 428, 464), (497, 442, 438, 494), (491, 434, 430, 488), (473, 440, 436, 470), (461, 422, 421, 458), (479, 450, 444, 476), (492, 489, 503, 515), (508, 495, 492, 515), (468, 465, 504, 505), (486, 483, 507, 502), (474, 471, 500, 501), (480, 477, 512, 506), (462, 459, 510, 511), (513, 452, 498, 509), (531, 509, 508, 530), (525, 506, 512, 524), (521, 505, 504, 520), (524, 512, 501, 523), (530, 508, 515, 529), (507, 483, 480, 506), (512, 477, 474, 501), (498, 495, 508, 509), (456, 452, 513, 514), (500, 471, 468, 505), (504, 465, 462, 511), (503, 489, 486, 502), (494, 438, 434, 491), (424, 419, 451), (464, 428, 422, 461), (470, 436, 432, 467), (476, 444, 440, 473), (482, 425, 450, 479), (488, 430, 426, 485), (449, 419, 446), (453, 447, 442, 497), (458, 421, 448, 455), (451, 419, 445), (446, 419, 443), (445, 419, 441), (443, 419, 439), (441, 419, 437), (439, 419, 435), (437, 419, 433), (435, 419, 431), (433, 419, 429), (431, 419, 427), (429, 419, 423), (427, 419, 424), (423, 419, 420), (436, 437, 433, 432), (440, 441, 437, 436), (428, 429, 423, 422), (432, 433, 429, 428), (444, 445, 441, 440), (450, 451, 445, 444), (421, 420, 449, 448), (422, 423, 420, 421), (447, 446, 443, 442), (448, 449, 446, 447), (438, 439, 435, 434), (442, 443, 439, 438), (430, 431, 427, 426), (434, 435, 431, 430), (425, 424, 451, 450), (426, 427, 424, 425), (420, 419, 449), (456, 457, 454, 452), (457, 455, 453, 454), (459, 460, 457, 456), (460, 458, 455, 457), (462, 463, 460, 459), (463, 461, 458, 460), (465, 466, 463, 462), (466, 464, 461, 463), (468, 469, 466, 465), (469, 467, 464, 466), (471, 472, 469, 468), (472, 470, 467, 469), (474, 475, 472, 471), (475, 473, 470, 472), (477, 478, 475, 474), (478, 476, 473, 475), (480, 481, 478, 477), (481, 479, 476, 478), (483, 484, 481, 480), (484, 482, 479, 481), (486, 487, 484, 483), (487, 485, 482, 484), (489, 490, 487, 486), (490, 488, 485, 487), (492, 493, 490, 489), (493, 491, 488, 490), (495, 496, 493, 492), (496, 494, 491, 493), (498, 499, 496, 495), (499, 497, 494, 496), (452, 454, 499, 498), (454, 453, 497, 499), (529, 515, 503, 528), (523, 501, 500, 522), (519, 511, 510, 518), (526, 507, 506, 525), (516, 513, 509, 531), (528, 503, 502, 527), (522, 500, 505, 521), (518, 510, 514, 517), (520, 504, 511, 519), (527, 502, 507, 526), (577, 535, 532, 582, 576), (585, 537, 535, 577, 594, 584), (598, 539, 537, 585, 595), (603, 541, 539, 598, 602), (610, 609, 543, 541, 603), (545, 543, 609, 615, 614), (547, 545, 614, 622, 621), (632, 631, 549, 547, 621, 639), (644, 551, 549, 631, 643), (648, 647, 553, 551, 644, 651), (534, 517, 516, 533), (653, 652, 555, 553, 647), (538, 519, 518, 536), (542, 521, 520, 540), (658, 557, 555, 652, 660, 657), (546, 523, 522, 544), (550, 525, 524, 548), (663, 559, 557, 658, 662), (554, 527, 526, 552), (558, 529, 528, 556), (666, 561, 559, 663, 667, 665), (562, 531, 530, 560), (561, 666, 669, 670, 563), (582, 532, 563, 670, 668, 664), (535, 534, 533, 532), (537, 536, 534, 535), (539, 538, 536, 537), (541, 540, 538, 539), (543, 542, 540, 541), (545, 544, 542, 543), (547, 546, 544, 545), (549, 548, 546, 547), (551, 550, 548, 549), (553, 552, 550, 551), (555, 554, 552, 553), (557, 556, 554, 555), (559, 558, 556, 557), (561, 560, 558, 559), (563, 562, 560, 561), (532, 533, 562, 563), (510, 459, 456, 514)])
me_cube_001.polygons.foreach_set('use_smooth', [True] * 615)
_uv = me_cube_001.uv_layers.new(name='UVMap')
_uv.uv.foreach_set('vector', [0.6302, 0.1115, 0.5998, 0.1115, 0.6002, 0.1054, 0.6298, 0.1054, 0.6829, 0.2039, 0.6829, 0.2654, 0.6604, 0.269, 0.6604, 0.1303, 0.6829, 0.1267, 0.6829, 0.175, 0.6788, 0.1837, 0.6787, 0.1843, 0.6786, 0.197, 0.6791, 0.1974, 0.4468, 0.2236, 0.4412, 0.1777, 0.4708, 0.1781, 0.4741, 0.2051, 0.4717, 0.2061, 0.4606, 0.21, 0.4579, 0.212, 0.4489, 0.2195, 0.4479, 0.2209, 0.4546, 0.255, 0.4656, 0.2612, 0.4696, 0.2615, 0.4812, 0.2633, 0.4869, 0.31, 0.4572, 0.3097, 0.4501, 0.2511, 0.4525, 0.2546, 0.4741, 0.2051, 0.4708, 0.1781, 0.5024, 0.1742, 0.5055, 0.1997, 0.4942, 0.1988, 0.4889, 0.2007, 0.4766, 0.2035, 0.5122, 0.2544, 0.5185, 0.3062, 0.4869, 0.31, 0.4812, 0.2633, 0.482, 0.2634, 0.4878, 0.2628, 0.5, 0.2602, 0.505, 0.2583, 0.5055, 0.1997, 0.5024, 0.1742, 0.5311, 0.1668, 0.5472, 0.2987, 0.5185, 0.3062, 0.5122, 0.2544, 0.5162, 0.252, 0.519, 0.2495, 0.528, 0.2392, 0.5288, 0.2377, 0.5335, 0.2252, 0.5335, 0.2245, 0.5321, 0.2123, 0.5316, 0.2118, 0.5242, 0.2029, 0.5223, 0.2025, 0.5109, 0.1987, 0.5064, 0.1996, 0.4097, 0.2923, 0.4097, 0.431, 0.3872, 0.4274, 0.3872, 0.2887, 0.3872, 0.2887, 0.3872, 0.4274, 0.3578, 0.4255, 0.3578, 0.2868, 0.3529, 0.3559, 0.3524, 0.3555, 0.3456, 0.3447, 0.3436, 0.3443, 0.3318, 0.338, 0.3268, 0.3379, 0.326, 0.3378, 0.326, 0.2868, 0.3578, 0.2868, 0.3578, 0.4255, 0.326, 0.4255, 0.326, 0.3929, 0.3303, 0.3917, 0.3338, 0.3896, 0.3449, 0.3818, 0.346, 0.3806, 0.3527, 0.3692, 0.3528, 0.3686, 0.326, 0.4255, 0.2966, 0.4274, 0.2966, 0.4028, 0.2971, 0.4029, 0.3024, 0.4013, 0.3139, 0.3994, 0.3185, 0.3967, 0.326, 0.3929, 0.2987, 0.3387, 0.2966, 0.3395, 0.2966, 0.2887, 0.326, 0.2868, 0.326, 0.3378, 0.3155, 0.3362, 0.3104, 0.3366, 0.2966, 0.4274, 0.2741, 0.431, 0.2741, 0.3924, 0.2756, 0.3957, 0.277, 0.3965, 0.2848, 0.4021, 0.2879, 0.402, 0.2966, 0.4028, 0.2741, 0.2923, 0.2966, 0.2887, 0.2966, 0.3395, 0.2943, 0.3405, 0.2856, 0.3462, 0.2835, 0.3483, 0.276, 0.3578, 0.2752, 0.3595, 0.2741, 0.3625, 0.301, 0.2067, 0.3304, 0.2173, 0.3304, 0.2868, 0.301, 0.2762, 0.301, 0.241, 0.3063, 0.2388, 0.3064, 0.2384, 0.3065, 0.2321, 0.3059, 0.2315, 0.301, 0.226, 0.3304, 0.2868, 0.3304, 0.2173, 0.3622, 0.2173, 0.3622, 0.2868, 0.3916, 0.2762, 0.3622, 0.2868, 0.3622, 0.2173, 0.3916, 0.2067, 0.3916, 0.2261, 0.384, 0.2314, 0.3828, 0.2324, 0.3762, 0.2404, 0.3761, 0.2407, 0.376, 0.2472, 0.3764, 0.2472, 0.3833, 0.2502, 0.3854, 0.2496, 0.3916, 0.249, 0.4407, 0.1574, 0.4185, 0.1531, 0.4196, 0.147, 0.4411, 0.1512, 0.5741, 0.09587, 0.6007, 0.09761, 0.6002, 0.1018, 0.5728, 0.1, 0.6015, 0.09387, 0.5763, 0.09224, 0.5814, 0.08035, 0.6032, 0.08177, 0.4185, 0.4059, 0.4185, 0.3741, 0.4307, 0.3447, 0.4532, 0.3222, 0.4826, 0.31, 0.5144, 0.31, 0.5438, 0.3222, 0.5663, 0.3447, 0.5785, 0.3741, 0.5785, 0.4059, 0.5663, 0.4354, 0.5438, 0.4579, 0.5144, 0.47, 0.4826, 0.47, 0.4532, 0.4579, 0.4307, 0.4354, 0.4686, 0.1261, 0.4466, 0.1258, 0.475, 0.08035, 0.3571, 0.4462, 0.3852, 0.448, 0.384, 0.4541, 0.3567, 0.4523, 0.5717, 0.1097, 0.5502, 0.1063, 0.552, 0.1003, 0.5729, 0.1036, 0.3615, 0.2041, 0.3311, 0.2041, 0.3315, 0.1994, 0.3611, 0.1994, 0.5267, 0.1469, 0.4993, 0.154, 0.4981, 0.1479, 0.5248, 0.141, 0.2771, 0.4514, 0.2986, 0.448, 0.2998, 0.4541, 0.2788, 0.4574, 0.631, 0.2709, 0.631, 0.1322, 0.6604, 0.1303, 0.6604, 0.269, 0.4691, 0.1577, 0.4407, 0.1574, 0.4411, 0.1512, 0.4687, 0.1515, 0.3267, 0.4462, 0.3571, 0.4462, 0.3567, 0.4523, 0.3271, 0.4523, 0.3896, 0.194, 0.3615, 0.2041, 0.3611, 0.1994, 0.3884, 0.1895, 0.6584, 0.1097, 0.6302, 0.1115, 0.6298, 0.1054, 0.6572, 0.1036, 0.5472, 0.1374, 0.5267, 0.1469, 0.5248, 0.141, 0.5447, 0.1317, 0.3311, 0.2041, 0.303, 0.194, 0.3042, 0.1895, 0.3315, 0.1994, 0.4993, 0.154, 0.4691, 0.1577, 0.4687, 0.1515, 0.4981, 0.1479, 0.2986, 0.448, 0.3267, 0.4462, 0.3271, 0.4523, 0.2998, 0.4541, 0.3345, 0.1757, 0.3126, 0.1679, 0.3463, 0.1108, 0.4921, 0.1232, 0.4686, 0.1261, 0.475, 0.08035, 0.3581, 0.1757, 0.3345, 0.1757, 0.3463, 0.1108, 0.5134, 0.1177, 0.4921, 0.1232, 0.475, 0.08035, 0.3799, 0.1679, 0.3581, 0.1757, 0.3463, 0.1108, 0.2959, 0.09487, 0.3126, 0.08035, 0.3463, 0.1108, 0.4057, 0.1344, 0.3966, 0.1533, 0.3463, 0.1108, 0.3966, 0.1533, 0.3799, 0.1679, 0.3463, 0.1108, 0.2869, 0.1138, 0.2959, 0.09487, 0.3463, 0.1108, 0.4057, 0.1138, 0.4057, 0.1344, 0.3463, 0.1108, 0.2869, 0.1344, 0.2869, 0.1138, 0.3463, 0.1108, 0.3966, 0.09487, 0.4057, 0.1138, 0.3463, 0.1108, 0.2959, 0.1533, 0.2869, 0.1344, 0.3463, 0.1108, 0.3799, 0.08035, 0.3966, 0.09487, 0.3463, 0.1108, 0.3126, 0.1679, 0.2959, 0.1533, 0.3463, 0.1108, 0.4042, 0.1631, 0.385, 0.1798, 0.3799, 0.1679, 0.3966, 0.1533, 0.6286, 0.09387, 0.6015, 0.09387, 0.6032, 0.08177, 0.6269, 0.08177, 0.6537, 0.09224, 0.6286, 0.09387, 0.6269, 0.08177, 0.6487, 0.08035, 0.4431, 0.139, 0.4233, 0.1352, 0.4294, 0.1225, 0.4466, 0.1258, 0.4685, 0.1393, 0.4431, 0.139, 0.4466, 0.1258, 0.4686, 0.1261, 0.4954, 0.136, 0.4685, 0.1393, 0.4686, 0.1261, 0.4921, 0.1232, 0.5199, 0.1297, 0.4954, 0.136, 0.4921, 0.1232, 0.5134, 0.1177, 0.5383, 0.1212, 0.5199, 0.1297, 0.5134, 0.1177, 0.5293, 0.1103, 0.3555, 0.4638, 0.3806, 0.4655, 0.3755, 0.4774, 0.3537, 0.4759, 0.3283, 0.4638, 0.3555, 0.4638, 0.3537, 0.4759, 0.3301, 0.4759, 0.3032, 0.4655, 0.3283, 0.4638, 0.3301, 0.4759, 0.3082, 0.4774, 0.3076, 0.1798, 0.2884, 0.1631, 0.2959, 0.1533, 0.3126, 0.1679, 0.3327, 0.1888, 0.3076, 0.1798, 0.3126, 0.1679, 0.3345, 0.1757, 0.3599, 0.1888, 0.3327, 0.1888, 0.3345, 0.1757, 0.3581, 0.1757, 0.385, 0.1798, 0.3599, 0.1888, 0.3581, 0.1757, 0.3799, 0.1679, 0.5697, 0.1303, 0.5991, 0.1322, 0.5991, 0.1626, 0.5946, 0.1592, 0.5907, 0.1585, 0.5791, 0.1553, 0.5738, 0.1564, 0.5697, 0.1567, 0.5965, 0.2129, 0.5991, 0.2107, 0.5991, 0.2709, 0.5697, 0.269, 0.5697, 0.2195, 0.5776, 0.2195, 0.5823, 0.2186, 0.5935, 0.2147, 0.5991, 0.1322, 0.631, 0.1322, 0.631, 0.2709, 0.5991, 0.2709, 0.5991, 0.2107, 0.6075, 0.2052, 0.6086, 0.2038, 0.6158, 0.1924, 0.6159, 0.1918, 0.616, 0.1789, 0.6156, 0.1783, 0.6082, 0.1672, 0.6059, 0.1663, 0.5991, 0.1626, 0.6002, 0.1054, 0.5729, 0.1036, 0.5728, 0.1, 0.6002, 0.1018, 0.3599, 0.1888, 0.385, 0.1798, 0.3872, 0.1842, 0.3607, 0.1938, 0.4685, 0.1393, 0.4954, 0.136, 0.4967, 0.1402, 0.4682, 0.1436, 0.3611, 0.1994, 0.3315, 0.1994, 0.3315, 0.1977, 0.3611, 0.1977, 0.4687, 0.1515, 0.4411, 0.1512, 0.4407, 0.1478, 0.4683, 0.1481, 0.3555, 0.4638, 0.3283, 0.4638, 0.3275, 0.4601, 0.3562, 0.4601, 0.4042, 0.1631, 0.4146, 0.1413, 0.4185, 0.1435, 0.4075, 0.1666, 0.3567, 0.4523, 0.384, 0.4541, 0.3841, 0.4577, 0.3567, 0.4559, 0.3327, 0.1888, 0.3599, 0.1888, 0.3607, 0.1938, 0.3319, 0.1938, 0.4431, 0.139, 0.4685, 0.1393, 0.4682, 0.1436, 0.4414, 0.1433, 0.3315, 0.1994, 0.3042, 0.1895, 0.3041, 0.1878, 0.3315, 0.1977, 0.6781, 0.1003, 0.6572, 0.1036, 0.6572, 0.1, 0.6782, 0.09673, 0.3806, 0.4655, 0.3555, 0.4638, 0.3562, 0.4601, 0.3828, 0.4618, 0.384, 0.4541, 0.4049, 0.4574, 0.405, 0.461, 0.3841, 0.4577, 0.3076, 0.1798, 0.3327, 0.1888, 0.3319, 0.1938, 0.3054, 0.1842, 0.4233, 0.1352, 0.4431, 0.139, 0.4414, 0.1433, 0.4205, 0.1393, 0.5494, 0.1633, 0.5472, 0.1654, 0.5472, 0.1267, 0.5697, 0.1303, 0.5697, 0.1567, 0.5639, 0.1563, 0.5604, 0.158, 0.5517, 0.1612, 0.5668, 0.2196, 0.5697, 0.2195, 0.5697, 0.269, 0.5472, 0.2654, 0.5472, 0.2111, 0.5507, 0.2147, 0.5538, 0.2156, 0.5626, 0.2192, 0.6007, 0.09761, 0.6294, 0.09761, 0.6299, 0.1018, 0.6002, 0.1018, 0.6294, 0.09761, 0.656, 0.09587, 0.6572, 0.1, 0.6299, 0.1018, 0.4205, 0.1393, 0.4414, 0.1433, 0.4407, 0.1478, 0.419, 0.1436, 0.4414, 0.1433, 0.4682, 0.1436, 0.4683, 0.1481, 0.4407, 0.1478, 0.4682, 0.1436, 0.4967, 0.1402, 0.4977, 0.1445, 0.4683, 0.1481, 0.4967, 0.1402, 0.5226, 0.1334, 0.5244, 0.1376, 0.4977, 0.1445, 0.5226, 0.1334, 0.542, 0.1245, 0.5444, 0.1283, 0.5244, 0.1376, 0.3828, 0.4618, 0.3562, 0.4601, 0.3567, 0.4559, 0.3841, 0.4577, 0.3562, 0.4601, 0.3275, 0.4601, 0.3271, 0.4559, 0.3567, 0.4559, 0.3275, 0.4601, 0.301, 0.4618, 0.2997, 0.4577, 0.3271, 0.4559, 0.2851, 0.1666, 0.3054, 0.1842, 0.3041, 0.1878, 0.2831, 0.1696, 0.3054, 0.1842, 0.3319, 0.1938, 0.3315, 0.1977, 0.3041, 0.1878, 0.3319, 0.1938, 0.3607, 0.1938, 0.3611, 0.1977, 0.3315, 0.1977, 0.3607, 0.1938, 0.3872, 0.1842, 0.3885, 0.1878, 0.3611, 0.1977, 0.3872, 0.1842, 0.4075, 0.1666, 0.4095, 0.1696, 0.3885, 0.1878, 0.3271, 0.4523, 0.3567, 0.4523, 0.3567, 0.4559, 0.3271, 0.4559, 0.6015, 0.09387, 0.6286, 0.09387, 0.6294, 0.09761, 0.6007, 0.09761, 0.278, 0.1413, 0.2884, 0.1631, 0.2851, 0.1666, 0.2741, 0.1435, 0.4981, 0.1479, 0.4687, 0.1515, 0.4683, 0.1481, 0.4977, 0.1445, 0.3884, 0.1895, 0.3611, 0.1994, 0.3611, 0.1977, 0.3885, 0.1878, 0.4954, 0.136, 0.5199, 0.1297, 0.5226, 0.1334, 0.4967, 0.1402, 0.385, 0.1798, 0.4042, 0.1631, 0.4075, 0.1666, 0.3872, 0.1842, 0.6298, 0.1054, 0.6002, 0.1054, 0.6002, 0.1018, 0.6299, 0.1018, 0.2998, 0.4541, 0.3271, 0.4523, 0.3271, 0.4559, 0.2997, 0.4577, 0.5729, 0.1036, 0.552, 0.1003, 0.5519, 0.09673, 0.5728, 0.1, 0.6286, 0.09387, 0.6537, 0.09224, 0.656, 0.09587, 0.6294, 0.09761, 0.2884, 0.1631, 0.3076, 0.1798, 0.3054, 0.1842, 0.2851, 0.1666, 0.5248, 0.141, 0.4981, 0.1479, 0.4977, 0.1445, 0.5244, 0.1376, 0.5199, 0.1297, 0.5383, 0.1212, 0.542, 0.1245, 0.5226, 0.1334, 0.6572, 0.1036, 0.6298, 0.1054, 0.6299, 0.1018, 0.6572, 0.1, 0.2788, 0.4574, 0.2998, 0.4541, 0.2997, 0.4577, 0.2787, 0.461, 0.5991, 0.1322, 0.5697, 0.1303, 0.5717, 0.1097, 0.5998, 0.1115, 0.631, 0.1322, 0.5991, 0.1322, 0.5998, 0.1115, 0.6302, 0.1115, 0.6604, 0.1303, 0.631, 0.1322, 0.6302, 0.1115, 0.6584, 0.1097, 0.6829, 0.1267, 0.6604, 0.1303, 0.6584, 0.1097, 0.6799, 0.1063, 0.4708, 0.1781, 0.4412, 0.1777, 0.4407, 0.1574, 0.4691, 0.1577, 0.5024, 0.1742, 0.4708, 0.1781, 0.4691, 0.1577, 0.4993, 0.154, 0.5311, 0.1668, 0.5024, 0.1742, 0.4993, 0.154, 0.5267, 0.1469, 0.3872, 0.4274, 0.4097, 0.431, 0.4067, 0.4514, 0.3852, 0.448, 0.3578, 0.4255, 0.3872, 0.4274, 0.3852, 0.448, 0.3571, 0.4462, 0.326, 0.4255, 0.3578, 0.4255, 0.3571, 0.4462, 0.3267, 0.4462, 0.2966, 0.4274, 0.326, 0.4255, 0.3267, 0.4462, 0.2986, 0.448, 0.2741, 0.431, 0.2966, 0.4274, 0.2986, 0.448, 0.2771, 0.4514, 0.3304, 0.2173, 0.301, 0.2067, 0.303, 0.194, 0.3311, 0.2041, 0.3622, 0.2173, 0.3304, 0.2173, 0.3311, 0.2041, 0.3615, 0.2041, 0.3916, 0.2067, 0.3622, 0.2173, 0.3615, 0.2041, 0.3896, 0.194, 0.5697, 0.1303, 0.5472, 0.1267, 0.5502, 0.1063, 0.5717, 0.1097, 0.5998, 0.1115, 0.5717, 0.1097, 0.5729, 0.1036, 0.6002, 0.1054, 0.06789, 0.9002, 0.07552, 0.8543, 0.06012, 0.8541, 0.05441, 0.9002, 0.4124, 0.02799, 0.4581, 0.03163, 0.4586, 0.02755, 0.4127, 0.02318, 0.1815, 0.09925, 0.1886, 0.1453, 0.2001, 0.145, 0.1913, 0.09902, 0.15, 0.09925, 0.1529, 0.1456, 0.1718, 0.1454, 0.1668, 0.09927, 0.1234, 0.0998, 0.1236, 0.1464, 0.1363, 0.1459, 0.1349, 0.09941, 0.2517, 0.8944, 0.2524, 0.8478, 0.2443, 0.8477, 0.2437, 0.8944, 0.01294, 0.9004, 0.01351, 0.8539, 0.003906, 0.8534, 0.004261, 0.9, 0.04002, 0.9005, 0.04383, 0.8543, 0.02756, 0.8542, 0.02567, 0.9007, 0.2422, 0.05082, 0.2367, 0.02332, 0.232, 0.02328, 0.2358, 0.05059, 0.06012, 0.8541, 0.07489, 0.7817, 0.05335, 0.782, 0.04383, 0.8543, 0.04894, 0.05773, 0.04889, 0.03086, 0.03989, 0.03079, 0.03837, 0.05794, 0.1736, 0.9423, 0.171, 0.9688, 0.1732, 0.9689, 0.1761, 0.9425, 0.02893, 0.0581, 0.03206, 0.03068, 0.02597, 0.03051, 0.02117, 0.05811, 0.08886, 0.003911, 0.09238, 0.02513, 0.09608, 0.02534, 0.09432, 0.00392, 0.1567, 0.9419, 0.1565, 0.9687, 0.165, 0.9687, 0.1667, 0.9421, 0.06594, 0.0574, 0.06361, 0.03087, 0.05736, 0.03087, 0.0588, 0.05755, 0.1355, 0.942, 0.1394, 0.9689, 0.1474, 0.9687, 0.1456, 0.9419, 0.2572, 0.1259, 0.2521, 0.126, 0.2533, 0.7756, 0.2579, 0.7754, 0.01569, 0.7818, 0.01715, 0.1334, 0.01002, 0.1331, 0.003906, 0.7813, 0.179, 0.867, 0.1817, 0.8672, 0.2286, 0.2188, 0.2228, 0.2186, 0.2448, 0.126, 0.2367, 0.1259, 0.2348, 0.7753, 0.2453, 0.7755, 0.1596, 0.8667, 0.1712, 0.8668, 0.2072, 0.2182, 0.1849, 0.2179, 0.1332, 0.8668, 0.146, 0.8666, 0.1613, 0.2179, 0.1411, 0.2181, 0.07069, 0.1327, 0.06269, 0.1329, 0.09479, 0.7816, 0.1098, 0.7817, 0.05335, 0.782, 0.03901, 0.1333, 0.0273, 0.1335, 0.03287, 0.782, 0.02756, 0.8542, 0.03287, 0.782, 0.01569, 0.7818, 0.01351, 0.8539, 0.1363, 0.1459, 0.1411, 0.2181, 0.1613, 0.2179, 0.1529, 0.1456, 0.2001, 0.145, 0.2228, 0.2186, 0.2286, 0.2188, 0.2041, 0.1446, 0.1529, 0.1456, 0.1613, 0.2179, 0.1849, 0.2179, 0.1718, 0.1454, 0.01351, 0.8539, 0.01569, 0.7818, 0.003906, 0.7813, 0.003906, 0.8534, 0.1254, 0.2186, 0.1234, 0.8672, 0.1332, 0.8668, 0.1411, 0.2181, 0.1613, 0.2179, 0.146, 0.8666, 0.1596, 0.8667, 0.1849, 0.2179, 0.0273, 0.1335, 0.01715, 0.1334, 0.01569, 0.7818, 0.03287, 0.782, 0.05141, 0.133, 0.03901, 0.1333, 0.05335, 0.782, 0.07489, 0.7817, 0.2072, 0.2182, 0.1712, 0.8668, 0.179, 0.867, 0.2228, 0.2186, 0.1159, 0.7816, 0.07393, 0.1326, 0.07069, 0.1327, 0.1098, 0.7817, 0.2533, 0.7756, 0.2521, 0.126, 0.2448, 0.126, 0.2453, 0.7755, 0.02117, 0.05811, 0.02597, 0.03051, 0.02223, 0.03027, 0.016, 0.05797, 0.1436, 0.9877, 0.1556, 0.9945, 0.1475, 0.9879, 0.07683, 0.07949, 0.07708, 0.106, 0.07987, 0.1061, 0.07996, 0.07956, 0.1667, 0.9421, 0.165, 0.9687, 0.171, 0.9688, 0.1736, 0.9423, 0.1456, 0.9419, 0.1474, 0.9687, 0.1565, 0.9687, 0.1567, 0.9419, 0.1279, 0.9422, 0.1332, 0.9691, 0.1394, 0.9689, 0.1355, 0.942, 0.2481, 0.0509, 0.241, 0.02332, 0.2367, 0.02332, 0.2422, 0.05082, 0.05042, 0.01107, 0.04942, 0.004754, 0.0452, 0.01126, 0.03837, 0.05794, 0.03989, 0.03079, 0.03206, 0.03068, 0.02893, 0.0581, 0.0588, 0.05755, 0.05736, 0.03087, 0.04889, 0.03086, 0.04894, 0.05773, 0.1475, 0.9879, 0.1556, 0.9945, 0.1524, 0.9881, 0.0452, 0.01126, 0.04942, 0.004754, 0.04047, 0.01144, 0.1524, 0.9881, 0.1556, 0.9945, 0.1576, 0.9884, 0.0882, 0.05024, 0.08856, 0.06186, 0.09036, 0.0474, 0.1576, 0.9884, 0.1556, 0.9945, 0.1623, 0.9886, 0.09036, 0.0474, 0.08856, 0.06186, 0.09243, 0.04589, 0.1623, 0.9886, 0.1556, 0.9945, 0.1657, 0.9888, 0.09243, 0.04589, 0.08856, 0.06186, 0.09423, 0.04591, 0.1657, 0.9888, 0.1556, 0.9945, 0.1669, 0.9889, 0.09423, 0.04591, 0.08856, 0.06186, 0.09543, 0.04736, 0.004393, 0.005143, 0.005144, 0.01332, 0.005853, 0.005513, 0.09543, 0.04736, 0.08856, 0.06186, 0.09562, 0.05004, 0.05875, 0.01077, 0.04942, 0.004754, 0.05524, 0.0109, 0.165, 0.9687, 0.1623, 0.9886, 0.1657, 0.9888, 0.171, 0.9688, 0.1565, 0.9687, 0.1576, 0.9884, 0.1623, 0.9886, 0.165, 0.9687, 0.07708, 0.106, 0.07895, 0.1261, 0.08056, 0.1262, 0.07987, 0.1061, 0.171, 0.9688, 0.1657, 0.9888, 0.1669, 0.9889, 0.1732, 0.9689, 0.1474, 0.9687, 0.1524, 0.9881, 0.1576, 0.9884, 0.1565, 0.9687, 0.1394, 0.9689, 0.1475, 0.9879, 0.1524, 0.9881, 0.1474, 0.9687, 0.05736, 0.03087, 0.05524, 0.0109, 0.05042, 0.01107, 0.04889, 0.03086, 0.06361, 0.03087, 0.05875, 0.01077, 0.05524, 0.0109, 0.05736, 0.03087, 0.03989, 0.03079, 0.0452, 0.01126, 0.04047, 0.01144, 0.03206, 0.03068, 0.04889, 0.03086, 0.05042, 0.01107, 0.0452, 0.01126, 0.03989, 0.03079, 0.08886, 0.02738, 0.09036, 0.0474, 0.09243, 0.04589, 0.09238, 0.02513, 0.03206, 0.03068, 0.04047, 0.01144, 0.03669, 0.01155, 0.02597, 0.03051, 0.241, 0.02332, 0.2336, 0.004564, 0.2316, 0.004504, 0.2367, 0.02332, 0.09238, 0.02513, 0.09243, 0.04589, 0.09423, 0.04591, 0.09608, 0.02534, 0.1332, 0.9691, 0.1436, 0.9877, 0.1475, 0.9879, 0.1394, 0.9689, 0.2367, 0.02332, 0.2316, 0.004504, 0.2294, 0.004311, 0.232, 0.02328, 0.05524, 0.0109, 0.04942, 0.004754, 0.05042, 0.01107, 0.05141, 0.133, 0.05006, 0.09531, 0.03843, 0.09556, 0.03901, 0.1333, 0.05006, 0.09531, 0.04894, 0.05773, 0.03837, 0.05794, 0.03843, 0.09556, 0.06269, 0.1329, 0.06067, 0.09515, 0.05006, 0.09531, 0.05141, 0.133, 0.06067, 0.09515, 0.0588, 0.05755, 0.04894, 0.05773, 0.05006, 0.09531, 0.07069, 0.1327, 0.06821, 0.09505, 0.06067, 0.09515, 0.06269, 0.1329, 0.06821, 0.09505, 0.06594, 0.0574, 0.0588, 0.05755, 0.06067, 0.09515, 0.07718, 0.004021, 0.07701, 0.04176, 0.0804, 0.04187, 0.08066, 0.00412, 0.07701, 0.04176, 0.07683, 0.07949, 0.07996, 0.07956, 0.0804, 0.04187, 0.179, 0.867, 0.1762, 0.9047, 0.1789, 0.9049, 0.1817, 0.8672, 0.1762, 0.9047, 0.1736, 0.9423, 0.1761, 0.9425, 0.1789, 0.9049, 0.1712, 0.8668, 0.1689, 0.9045, 0.1762, 0.9047, 0.179, 0.867, 0.1689, 0.9045, 0.1667, 0.9421, 0.1736, 0.9423, 0.1762, 0.9047, 0.1596, 0.8667, 0.1581, 0.9043, 0.1689, 0.9045, 0.1712, 0.8668, 0.1581, 0.9043, 0.1567, 0.9419, 0.1667, 0.9421, 0.1689, 0.9045, 0.146, 0.8666, 0.1455, 0.9043, 0.1581, 0.9043, 0.1596, 0.8667, 0.1455, 0.9043, 0.1456, 0.9419, 0.1567, 0.9419, 0.1581, 0.9043, 0.1332, 0.8668, 0.1337, 0.9045, 0.1455, 0.9043, 0.146, 0.8666, 0.1337, 0.9045, 0.1355, 0.942, 0.1456, 0.9419, 0.1455, 0.9043, 0.1234, 0.8672, 0.1248, 0.9048, 0.1337, 0.9045, 0.1332, 0.8668, 0.1248, 0.9048, 0.1279, 0.9422, 0.1355, 0.942, 0.1337, 0.9045, 0.2448, 0.126, 0.2444, 0.08831, 0.2368, 0.08814, 0.2367, 0.1259, 0.2444, 0.08831, 0.2422, 0.05082, 0.2358, 0.05059, 0.2368, 0.08814, 0.2521, 0.126, 0.2511, 0.08834, 0.2444, 0.08831, 0.2448, 0.126, 0.2511, 0.08834, 0.2481, 0.0509, 0.2422, 0.05082, 0.2444, 0.08831, 0.2572, 0.1259, 0.2559, 0.08819, 0.2511, 0.08834, 0.2521, 0.126, 0.2559, 0.08819, 0.2522, 0.05073, 0.2481, 0.0509, 0.2511, 0.08834, 0.01715, 0.1334, 0.01844, 0.09572, 0.01205, 0.09543, 0.01002, 0.1331, 0.01844, 0.09572, 0.02117, 0.05811, 0.016, 0.05797, 0.01205, 0.09543, 0.0273, 0.1335, 0.02761, 0.09576, 0.01844, 0.09572, 0.01715, 0.1334, 0.02761, 0.09576, 0.02893, 0.0581, 0.02117, 0.05811, 0.01844, 0.09572, 0.03901, 0.1333, 0.03843, 0.09556, 0.02761, 0.09576, 0.0273, 0.1335, 0.03843, 0.09556, 0.03837, 0.05794, 0.02893, 0.0581, 0.02761, 0.09576, 0.2576, 0.8476, 0.2579, 0.7754, 0.2533, 0.7756, 0.2524, 0.8478, 0.1718, 0.1454, 0.1849, 0.2179, 0.2072, 0.2182, 0.1886, 0.1453, 0.08693, 0.8548, 0.1098, 0.7817, 0.09479, 0.7816, 0.07552, 0.8543, 0.1236, 0.1464, 0.1254, 0.2186, 0.1411, 0.2181, 0.1363, 0.1459, 0.04383, 0.8543, 0.05335, 0.782, 0.03287, 0.782, 0.02756, 0.8542, 0.2524, 0.8478, 0.2533, 0.7756, 0.2453, 0.7755, 0.2443, 0.8477, 0.1886, 0.1453, 0.2072, 0.2182, 0.2228, 0.2186, 0.2001, 0.145, 0.07552, 0.8543, 0.09479, 0.7816, 0.07489, 0.7817, 0.06012, 0.8541, 0.09141, 0.8552, 0.1159, 0.7816, 0.1098, 0.7817, 0.08693, 0.8548, 0.2443, 0.8477, 0.2453, 0.7755, 0.2348, 0.7753, 0.2343, 0.8475, 0.05249, 0.9524, 0.03896, 0.9529, 0.04033, 0.9781, 0.04028, 0.9781, 0.05292, 0.9781, 0.05372, 0.9781, 0.06434, 0.9524, 0.05249, 0.9524, 0.05372, 0.9781, 0.06365, 0.9781, 0.06506, 0.9781, 0.3605, 0.01993, 0.361, 0.0107, 0.3283, 0.005973, 0.3304, 0.01155, 0.3272, 0.01624, 0.3238, 0.0165, 0.3604, 0.02635, 0.3605, 0.01993, 0.3238, 0.0165, 0.3209, 0.02531, 0.3206, 0.02557, 0.3605, 0.02947, 0.3604, 0.02635, 0.3206, 0.02557, 0.3207, 0.03137, 0.3207, 0.03158, 0.1727, 0.01001, 0.1757, 0.04713, 0.1851, 0.04681, 0.182, 0.006826, 0.1736, 0.009674, 0.1603, 0.01428, 0.1623, 0.04725, 0.1757, 0.04713, 0.1727, 0.01001, 0.1661, 0.01367, 0.1632, 0.01413, 0.1466, 0.01691, 0.1476, 0.04709, 0.1623, 0.04725, 0.1603, 0.01428, 0.1511, 0.01487, 0.1338, 0.01689, 0.134, 0.04702, 0.1476, 0.04709, 0.1466, 0.01691, 0.1423, 0.003649, 0.1392, 0.003845, 0.124, 0.01488, 0.1235, 0.04731, 0.134, 0.04702, 0.1338, 0.01689, 0.1262, 0.01272, 0.05441, 0.9002, 0.06012, 0.8541, 0.04383, 0.8543, 0.04002, 0.9005, 0.2405, 0.9836, 0.2427, 0.9469, 0.233, 0.9467, 0.2301, 0.979, 0.2343, 0.9799, 0.2392, 0.983, 0.07791, 0.9006, 0.08693, 0.8548, 0.07552, 0.8543, 0.06789, 0.9002, 0.1913, 0.09902, 0.2001, 0.145, 0.2041, 0.1446, 0.1948, 0.09894, 0.2512, 0.9469, 0.2427, 0.9469, 0.2405, 0.9836, 0.2501, 0.9867, 0.2505, 0.9869, 0.1668, 0.09927, 0.1718, 0.1454, 0.1886, 0.1453, 0.1815, 0.09925, 0.1349, 0.09941, 0.1363, 0.1459, 0.1529, 0.1456, 0.15, 0.09925, 0.2585, 0.9866, 0.2573, 0.9468, 0.2512, 0.9469, 0.2505, 0.9869, 0.2581, 0.9867, 0.2437, 0.8944, 0.2443, 0.8477, 0.2343, 0.8475, 0.2342, 0.8942, 0.257, 0.8943, 0.2576, 0.8476, 0.2524, 0.8478, 0.2517, 0.8944, 0.005012, 0.9525, 0.007338, 0.9781, 0.01437, 0.9781, 0.01523, 0.9781, 0.01316, 0.9529, 0.02567, 0.9007, 0.02756, 0.8542, 0.01351, 0.8539, 0.01294, 0.9004, 0.0251, 0.9531, 0.01316, 0.9529, 0.01523, 0.9781, 0.02165, 0.9781, 0.02436, 0.9781, 0.02678, 0.9781, 0.03896, 0.9529, 0.0251, 0.9531, 0.02678, 0.9781, 0.03678, 0.9781, 0.04033, 0.9781, 0.05249, 0.9524, 0.05441, 0.9002, 0.04002, 0.9005, 0.03896, 0.9529, 0.06434, 0.9524, 0.06789, 0.9002, 0.05441, 0.9002, 0.05249, 0.9524, 0.07289, 0.9526, 0.07791, 0.9006, 0.06789, 0.9002, 0.06434, 0.9524, 0.3604, 0.02635, 0.4124, 0.02799, 0.4127, 0.02318, 0.3605, 0.01993, 0.1851, 0.04681, 0.1913, 0.09902, 0.1948, 0.09894, 0.189, 0.04698, 0.1757, 0.04713, 0.1815, 0.09925, 0.1913, 0.09902, 0.1851, 0.04681, 0.1623, 0.04725, 0.1668, 0.09927, 0.1815, 0.09925, 0.1757, 0.04713, 0.1476, 0.04709, 0.15, 0.09925, 0.1668, 0.09927, 0.1623, 0.04725, 0.134, 0.04702, 0.1349, 0.09941, 0.15, 0.09925, 0.1476, 0.04709, 0.1235, 0.04731, 0.1234, 0.0998, 0.1349, 0.09941, 0.134, 0.04702, 0.2427, 0.9469, 0.2437, 0.8944, 0.2342, 0.8942, 0.233, 0.9467, 0.2512, 0.9469, 0.2517, 0.8944, 0.2437, 0.8944, 0.2427, 0.9469, 0.2573, 0.9468, 0.257, 0.8943, 0.2517, 0.8944, 0.2512, 0.9469, 0.01316, 0.9529, 0.01294, 0.9004, 0.004261, 0.9, 0.005012, 0.9525, 0.0251, 0.9531, 0.02567, 0.9007, 0.01294, 0.9004, 0.01316, 0.9529, 0.03896, 0.9529, 0.04002, 0.9005, 0.02567, 0.9007, 0.0251, 0.9531, 0.09479, 0.7816, 0.06269, 0.1329, 0.05141, 0.133, 0.07489, 0.7817, 0.06789, 0.9002, 0.07552, 0.8543, 0.06012, 0.8541, 0.05441, 0.9002, 0.4124, 0.02799, 0.4581, 0.03163, 0.4586, 0.02755, 0.4127, 0.02318, 0.1815, 0.09925, 0.1886, 0.1453, 0.2001, 0.145, 0.1913, 0.09902, 0.15, 0.09925, 0.1529, 0.1456, 0.1718, 0.1454, 0.1668, 0.09927, 0.1234, 0.0998, 0.1236, 0.1464, 0.1363, 0.1459, 0.1349, 0.09941, 0.2517, 0.8944, 0.2524, 0.8478, 0.2443, 0.8477, 0.2437, 0.8944, 0.01294, 0.9004, 0.01351, 0.8539, 0.003906, 0.8534, 0.004261, 0.9, 0.04002, 0.9005, 0.04383, 0.8543, 0.02756, 0.8542, 0.02567, 0.9007, 0.2422, 0.05082, 0.2367, 0.02332, 0.232, 0.02328, 0.2358, 0.05059, 0.06012, 0.8541, 0.07489, 0.7817, 0.05335, 0.782, 0.04383, 0.8543, 0.04894, 0.05773, 0.04889, 0.03086, 0.03989, 0.03079, 0.03837, 0.05794, 0.1736, 0.9423, 0.171, 0.9688, 0.1732, 0.9689, 0.1761, 0.9425, 0.02893, 0.0581, 0.03206, 0.03068, 0.02597, 0.03051, 0.02117, 0.05811, 0.08886, 0.003911, 0.09238, 0.02513, 0.09608, 0.02534, 0.09432, 0.00392, 0.1567, 0.9419, 0.1565, 0.9687, 0.165, 0.9687, 0.1667, 0.9421, 0.06594, 0.0574, 0.06361, 0.03087, 0.05736, 0.03087, 0.0588, 0.05755, 0.1355, 0.942, 0.1394, 0.9689, 0.1474, 0.9687, 0.1456, 0.9419, 0.2572, 0.1259, 0.2521, 0.126, 0.2533, 0.7756, 0.2579, 0.7754, 0.01569, 0.7818, 0.01715, 0.1334, 0.01002, 0.1331, 0.003906, 0.7813, 0.179, 0.867, 0.1817, 0.8672, 0.2286, 0.2188, 0.2228, 0.2186, 0.2448, 0.126, 0.2367, 0.1259, 0.2348, 0.7753, 0.2453, 0.7755, 0.1596, 0.8667, 0.1712, 0.8668, 0.2072, 0.2182, 0.1849, 0.2179, 0.1332, 0.8668, 0.146, 0.8666, 0.1613, 0.2179, 0.1411, 0.2181, 0.07069, 0.1327, 0.06269, 0.1329, 0.09479, 0.7816, 0.1098, 0.7817, 0.05335, 0.782, 0.03901, 0.1333, 0.0273, 0.1335, 0.03287, 0.782, 0.02756, 0.8542, 0.03287, 0.782, 0.01569, 0.7818, 0.01351, 0.8539, 0.1363, 0.1459, 0.1411, 0.2181, 0.1613, 0.2179, 0.1529, 0.1456, 0.2001, 0.145, 0.2228, 0.2186, 0.2286, 0.2188, 0.2041, 0.1446, 0.1529, 0.1456, 0.1613, 0.2179, 0.1849, 0.2179, 0.1718, 0.1454, 0.01351, 0.8539, 0.01569, 0.7818, 0.003906, 0.7813, 0.003906, 0.8534, 0.1254, 0.2186, 0.1234, 0.8672, 0.1332, 0.8668, 0.1411, 0.2181, 0.1613, 0.2179, 0.146, 0.8666, 0.1596, 0.8667, 0.1849, 0.2179, 0.0273, 0.1335, 0.01715, 0.1334, 0.01569, 0.7818, 0.03287, 0.782, 0.05141, 0.133, 0.03901, 0.1333, 0.05335, 0.782, 0.07489, 0.7817, 0.2072, 0.2182, 0.1712, 0.8668, 0.179, 0.867, 0.2228, 0.2186, 0.1159, 0.7816, 0.07393, 0.1326, 0.07069, 0.1327, 0.1098, 0.7817, 0.2533, 0.7756, 0.2521, 0.126, 0.2448, 0.126, 0.2453, 0.7755, 0.02117, 0.05811, 0.02597, 0.03051, 0.02223, 0.03027, 0.016, 0.05797, 0.1436, 0.9877, 0.1556, 0.9945, 0.1475, 0.9879, 0.07683, 0.07949, 0.07708, 0.106, 0.07987, 0.1061, 0.07996, 0.07956, 0.1667, 0.9421, 0.165, 0.9687, 0.171, 0.9688, 0.1736, 0.9423, 0.1456, 0.9419, 0.1474, 0.9687, 0.1565, 0.9687, 0.1567, 0.9419, 0.1279, 0.9422, 0.1332, 0.9691, 0.1394, 0.9689, 0.1355, 0.942, 0.2481, 0.0509, 0.241, 0.02332, 0.2367, 0.02332, 0.2422, 0.05082, 0.05042, 0.01107, 0.04942, 0.004754, 0.0452, 0.01126, 0.03837, 0.05794, 0.03989, 0.03079, 0.03206, 0.03068, 0.02893, 0.0581, 0.0588, 0.05755, 0.05736, 0.03087, 0.04889, 0.03086, 0.04894, 0.05773, 0.1475, 0.9879, 0.1556, 0.9945, 0.1524, 0.9881, 0.0452, 0.01126, 0.04942, 0.004754, 0.04047, 0.01144, 0.1524, 0.9881, 0.1556, 0.9945, 0.1576, 0.9884, 0.0882, 0.05024, 0.08856, 0.06186, 0.09036, 0.0474, 0.1576, 0.9884, 0.1556, 0.9945, 0.1623, 0.9886, 0.09036, 0.0474, 0.08856, 0.06186, 0.09243, 0.04589, 0.1623, 0.9886, 0.1556, 0.9945, 0.1657, 0.9888, 0.09243, 0.04589, 0.08856, 0.06186, 0.09423, 0.04591, 0.1657, 0.9888, 0.1556, 0.9945, 0.1669, 0.9889, 0.09423, 0.04591, 0.08856, 0.06186, 0.09543, 0.04736, 0.004393, 0.005143, 0.005144, 0.01332, 0.005853, 0.005513, 0.09543, 0.04736, 0.08856, 0.06186, 0.09562, 0.05004, 0.05875, 0.01077, 0.04942, 0.004754, 0.05524, 0.0109, 0.165, 0.9687, 0.1623, 0.9886, 0.1657, 0.9888, 0.171, 0.9688, 0.1565, 0.9687, 0.1576, 0.9884, 0.1623, 0.9886, 0.165, 0.9687, 0.07708, 0.106, 0.07895, 0.1261, 0.08056, 0.1262, 0.07987, 0.1061, 0.171, 0.9688, 0.1657, 0.9888, 0.1669, 0.9889, 0.1732, 0.9689, 0.1474, 0.9687, 0.1524, 0.9881, 0.1576, 0.9884, 0.1565, 0.9687, 0.1394, 0.9689, 0.1475, 0.9879, 0.1524, 0.9881, 0.1474, 0.9687, 0.05736, 0.03087, 0.05524, 0.0109, 0.05042, 0.01107, 0.04889, 0.03086, 0.06361, 0.03087, 0.05875, 0.01077, 0.05524, 0.0109, 0.05736, 0.03087, 0.03989, 0.03079, 0.0452, 0.01126, 0.04047, 0.01144, 0.03206, 0.03068, 0.04889, 0.03086, 0.05042, 0.01107, 0.0452, 0.01126, 0.03989, 0.03079, 0.08886, 0.02738, 0.09036, 0.0474, 0.09243, 0.04589, 0.09238, 0.02513, 0.03206, 0.03068, 0.04047, 0.01144, 0.03669, 0.01155, 0.02597, 0.03051, 0.241, 0.02332, 0.2336, 0.004564, 0.2316, 0.004504, 0.2367, 0.02332, 0.09238, 0.02513, 0.09243, 0.04589, 0.09423, 0.04591, 0.09608, 0.02534, 0.1332, 0.9691, 0.1436, 0.9877, 0.1475, 0.9879, 0.1394, 0.9689, 0.2367, 0.02332, 0.2316, 0.004504, 0.2294, 0.004311, 0.232, 0.02328, 0.05524, 0.0109, 0.04942, 0.004754, 0.05042, 0.01107, 0.05141, 0.133, 0.05006, 0.09531, 0.03843, 0.09556, 0.03901, 0.1333, 0.05006, 0.09531, 0.04894, 0.05773, 0.03837, 0.05794, 0.03843, 0.09556, 0.06269, 0.1329, 0.06067, 0.09515, 0.05006, 0.09531, 0.05141, 0.133, 0.06067, 0.09515, 0.0588, 0.05755, 0.04894, 0.05773, 0.05006, 0.09531, 0.07069, 0.1327, 0.06821, 0.09505, 0.06067, 0.09515, 0.06269, 0.1329, 0.06821, 0.09505, 0.06594, 0.0574, 0.0588, 0.05755, 0.06067, 0.09515, 0.07718, 0.004021, 0.07701, 0.04176, 0.0804, 0.04187, 0.08066, 0.00412, 0.07701, 0.04176, 0.07683, 0.07949, 0.07996, 0.07956, 0.0804, 0.04187, 0.179, 0.867, 0.1762, 0.9047, 0.1789, 0.9049, 0.1817, 0.8672, 0.1762, 0.9047, 0.1736, 0.9423, 0.1761, 0.9425, 0.1789, 0.9049, 0.1712, 0.8668, 0.1689, 0.9045, 0.1762, 0.9047, 0.179, 0.867, 0.1689, 0.9045, 0.1667, 0.9421, 0.1736, 0.9423, 0.1762, 0.9047, 0.1596, 0.8667, 0.1581, 0.9043, 0.1689, 0.9045, 0.1712, 0.8668, 0.1581, 0.9043, 0.1567, 0.9419, 0.1667, 0.9421, 0.1689, 0.9045, 0.146, 0.8666, 0.1455, 0.9043, 0.1581, 0.9043, 0.1596, 0.8667, 0.1455, 0.9043, 0.1456, 0.9419, 0.1567, 0.9419, 0.1581, 0.9043, 0.1332, 0.8668, 0.1337, 0.9045, 0.1455, 0.9043, 0.146, 0.8666, 0.1337, 0.9045, 0.1355, 0.942, 0.1456, 0.9419, 0.1455, 0.9043, 0.1234, 0.8672, 0.1248, 0.9048, 0.1337, 0.9045, 0.1332, 0.8668, 0.1248, 0.9048, 0.1279, 0.9422, 0.1355, 0.942, 0.1337, 0.9045, 0.2448, 0.126, 0.2444, 0.08831, 0.2368, 0.08814, 0.2367, 0.1259, 0.2444, 0.08831, 0.2422, 0.05082, 0.2358, 0.05059, 0.2368, 0.08814, 0.2521, 0.126, 0.2511, 0.08834, 0.2444, 0.08831, 0.2448, 0.126, 0.2511, 0.08834, 0.2481, 0.0509, 0.2422, 0.05082, 0.2444, 0.08831, 0.2572, 0.1259, 0.2559, 0.08819, 0.2511, 0.08834, 0.2521, 0.126, 0.2559, 0.08819, 0.2522, 0.05073, 0.2481, 0.0509, 0.2511, 0.08834, 0.01715, 0.1334, 0.01844, 0.09572, 0.01205, 0.09543, 0.01002, 0.1331, 0.01844, 0.09572, 0.02117, 0.05811, 0.016, 0.05797, 0.01205, 0.09543, 0.0273, 0.1335, 0.02761, 0.09576, 0.01844, 0.09572, 0.01715, 0.1334, 0.02761, 0.09576, 0.02893, 0.0581, 0.02117, 0.05811, 0.01844, 0.09572, 0.03901, 0.1333, 0.03843, 0.09556, 0.02761, 0.09576, 0.0273, 0.1335, 0.03843, 0.09556, 0.03837, 0.05794, 0.02893, 0.0581, 0.02761, 0.09576, 0.2576, 0.8476, 0.2579, 0.7754, 0.2533, 0.7756, 0.2524, 0.8478, 0.1718, 0.1454, 0.1849, 0.2179, 0.2072, 0.2182, 0.1886, 0.1453, 0.08693, 0.8548, 0.1098, 0.7817, 0.09479, 0.7816, 0.07552, 0.8543, 0.1236, 0.1464, 0.1254, 0.2186, 0.1411, 0.2181, 0.1363, 0.1459, 0.04383, 0.8543, 0.05335, 0.782, 0.03287, 0.782, 0.02756, 0.8542, 0.2524, 0.8478, 0.2533, 0.7756, 0.2453, 0.7755, 0.2443, 0.8477, 0.1886, 0.1453, 0.2072, 0.2182, 0.2228, 0.2186, 0.2001, 0.145, 0.07552, 0.8543, 0.09479, 0.7816, 0.07489, 0.7817, 0.06012, 0.8541, 0.09141, 0.8552, 0.1159, 0.7816, 0.1098, 0.7817, 0.08693, 0.8548, 0.2443, 0.8477, 0.2453, 0.7755, 0.2348, 0.7753, 0.2343, 0.8475, 0.05249, 0.9524, 0.03896, 0.9529, 0.04033, 0.9781, 0.03992, 0.9781, 0.0537, 0.9781, 0.06434, 0.9524, 0.05249, 0.9524, 0.0537, 0.9781, 0.05435, 0.9781, 0.06435, 0.9781, 0.07655, 0.9781, 0.3605, 0.01993, 0.361, 0.0107, 0.3277, 0.005888, 0.3247, 0.01729, 0.3246, 0.01657, 0.3215, 0.02569, 0.3211, 0.02559, 0.3604, 0.02635, 0.3605, 0.01993, 0.3246, 0.01657, 0.3241, 0.01983, 0.3605, 0.02947, 0.3604, 0.02635, 0.3211, 0.02559, 0.3211, 0.03113, 0.3213, 0.03155, 0.175, 0.009291, 0.1727, 0.01061, 0.1757, 0.04713, 0.1851, 0.04681, 0.182, 0.007399, 0.1769, 0.00909, 0.1623, 0.04725, 0.1757, 0.04713, 0.1727, 0.01061, 0.1637, 0.01239, 0.1603, 0.01382, 0.1482, 0.01832, 0.1466, 0.01746, 0.1476, 0.04709, 0.1623, 0.04725, 0.1603, 0.01382, 0.1497, 0.01832, 0.134, 0.04702, 0.1476, 0.04709, 0.1466, 0.01746, 0.1323, 0.02233, 0.1338, 0.01684, 0.1235, 0.04731, 0.134, 0.04702, 0.1338, 0.01684, 0.1182, 0.0236, 0.1181, 0.02307, 0.124, 0.01477, 0.05441, 0.9002, 0.06012, 0.8541, 0.04383, 0.8543, 0.04002, 0.9005, 0.2427, 0.9469, 0.233, 0.9467, 0.2301, 0.9791, 0.2407, 0.9828, 0.2405, 0.9838, 0.07791, 0.9006, 0.08693, 0.8548, 0.07552, 0.8543, 0.06789, 0.9002, 0.1913, 0.09902, 0.2001, 0.145, 0.2041, 0.1446, 0.1948, 0.09894, 0.2512, 0.9469, 0.2427, 0.9469, 0.2405, 0.9838, 0.2501, 0.9861, 0.2506, 0.9862, 0.1668, 0.09927, 0.1718, 0.1454, 0.1886, 0.1453, 0.1815, 0.09925, 0.1349, 0.09941, 0.1363, 0.1459, 0.1529, 0.1456, 0.15, 0.09925, 0.2585, 0.986, 0.2573, 0.9468, 0.2512, 0.9469, 0.2506, 0.9862, 0.2579, 0.986, 0.2437, 0.8944, 0.2443, 0.8477, 0.2343, 0.8475, 0.2342, 0.8942, 0.257, 0.8943, 0.2576, 0.8476, 0.2524, 0.8478, 0.2517, 0.8944, 0.005012, 0.9525, 0.00731, 0.9781, 0.01384, 0.9781, 0.01524, 0.9781, 0.01316, 0.9529, 0.02567, 0.9007, 0.02756, 0.8542, 0.01351, 0.8539, 0.01294, 0.9004, 0.02678, 0.9781, 0.0251, 0.9531, 0.01316, 0.9529, 0.01524, 0.9781, 0.01938, 0.9781, 0.03896, 0.9529, 0.0251, 0.9531, 0.02678, 0.9781, 0.03202, 0.9781, 0.03534, 0.9781, 0.04033, 0.9781, 0.05249, 0.9524, 0.05441, 0.9002, 0.04002, 0.9005, 0.03896, 0.9529, 0.06434, 0.9524, 0.06789, 0.9002, 0.05441, 0.9002, 0.05249, 0.9524, 0.07289, 0.9526, 0.07791, 0.9006, 0.06789, 0.9002, 0.06434, 0.9524, 0.3604, 0.02635, 0.4124, 0.02799, 0.4127, 0.02318, 0.3605, 0.01993, 0.1851, 0.04681, 0.1913, 0.09902, 0.1948, 0.09894, 0.189, 0.04698, 0.1757, 0.04713, 0.1815, 0.09925, 0.1913, 0.09902, 0.1851, 0.04681, 0.1623, 0.04725, 0.1668, 0.09927, 0.1815, 0.09925, 0.1757, 0.04713, 0.1476, 0.04709, 0.15, 0.09925, 0.1668, 0.09927, 0.1623, 0.04725, 0.134, 0.04702, 0.1349, 0.09941, 0.15, 0.09925, 0.1476, 0.04709, 0.1235, 0.04731, 0.1234, 0.0998, 0.1349, 0.09941, 0.134, 0.04702, 0.2427, 0.9469, 0.2437, 0.8944, 0.2342, 0.8942, 0.233, 0.9467, 0.2512, 0.9469, 0.2517, 0.8944, 0.2437, 0.8944, 0.2427, 0.9469, 0.2573, 0.9468, 0.257, 0.8943, 0.2517, 0.8944, 0.2512, 0.9469, 0.01316, 0.9529, 0.01294, 0.9004, 0.004261, 0.9, 0.005012, 0.9525, 0.0251, 0.9531, 0.02567, 0.9007, 0.01294, 0.9004, 0.01316, 0.9529, 0.03896, 0.9529, 0.04002, 0.9005, 0.02567, 0.9007, 0.0251, 0.9531, 0.09479, 0.7816, 0.06269, 0.1329, 0.05141, 0.133, 0.07489, 0.7817, 0.06789, 0.9002, 0.07552, 0.8543, 0.06012, 0.8541, 0.05441, 0.9002, 0.4124, 0.02799, 0.4581, 0.03163, 0.4586, 0.02755, 0.4127, 0.02318, 0.1815, 0.09925, 0.1886, 0.1453, 0.2001, 0.145, 0.1913, 0.09902, 0.15, 0.09925, 0.1529, 0.1456, 0.1718, 0.1454, 0.1668, 0.09927, 0.1234, 0.0998, 0.1236, 0.1464, 0.1363, 0.1459, 0.1349, 0.09941, 0.2517, 0.8944, 0.2524, 0.8478, 0.2443, 0.8477, 0.2437, 0.8944, 0.01294, 0.9004, 0.01351, 0.8539, 0.003906, 0.8534, 0.004261, 0.9, 0.04002, 0.9005, 0.04383, 0.8543, 0.02756, 0.8542, 0.02567, 0.9007, 0.2422, 0.05082, 0.2367, 0.02332, 0.232, 0.02328, 0.2358, 0.05059, 0.06012, 0.8541, 0.07489, 0.7817, 0.05335, 0.782, 0.04383, 0.8543, 0.04894, 0.05773, 0.04889, 0.03086, 0.03989, 0.03079, 0.03837, 0.05794, 0.1736, 0.9423, 0.171, 0.9688, 0.1732, 0.9689, 0.1761, 0.9425, 0.02893, 0.0581, 0.03206, 0.03068, 0.02597, 0.03051, 0.02117, 0.05811, 0.08886, 0.003911, 0.09238, 0.02513, 0.09608, 0.02534, 0.09432, 0.00392, 0.1567, 0.9419, 0.1565, 0.9687, 0.165, 0.9687, 0.1667, 0.9421, 0.06594, 0.0574, 0.06361, 0.03087, 0.05736, 0.03087, 0.0588, 0.05755, 0.1355, 0.942, 0.1394, 0.9689, 0.1474, 0.9687, 0.1456, 0.9419, 0.2572, 0.1259, 0.2521, 0.126, 0.2533, 0.7756, 0.2579, 0.7754, 0.01569, 0.7818, 0.01715, 0.1334, 0.01002, 0.1331, 0.003906, 0.7813, 0.179, 0.867, 0.1817, 0.8672, 0.2286, 0.2188, 0.2228, 0.2186, 0.2448, 0.126, 0.2367, 0.1259, 0.2348, 0.7753, 0.2453, 0.7755, 0.1596, 0.8667, 0.1712, 0.8668, 0.2072, 0.2182, 0.1849, 0.2179, 0.1332, 0.8668, 0.146, 0.8666, 0.1613, 0.2179, 0.1411, 0.2181, 0.07069, 0.1327, 0.06269, 0.1329, 0.09479, 0.7816, 0.1098, 0.7817, 0.05335, 0.782, 0.03901, 0.1333, 0.0273, 0.1335, 0.03287, 0.782, 0.02756, 0.8542, 0.03287, 0.782, 0.01569, 0.7818, 0.01351, 0.8539, 0.1363, 0.1459, 0.1411, 0.2181, 0.1613, 0.2179, 0.1529, 0.1456, 0.2001, 0.145, 0.2228, 0.2186, 0.2286, 0.2188, 0.2041, 0.1446, 0.1529, 0.1456, 0.1613, 0.2179, 0.1849, 0.2179, 0.1718, 0.1454, 0.01351, 0.8539, 0.01569, 0.7818, 0.003906, 0.7813, 0.003906, 0.8534, 0.1254, 0.2186, 0.1234, 0.8672, 0.1332, 0.8668, 0.1411, 0.2181, 0.1613, 0.2179, 0.146, 0.8666, 0.1596, 0.8667, 0.1849, 0.2179, 0.0273, 0.1335, 0.01715, 0.1334, 0.01569, 0.7818, 0.03287, 0.782, 0.05141, 0.133, 0.03901, 0.1333, 0.05335, 0.782, 0.07489, 0.7817, 0.2072, 0.2182, 0.1712, 0.8668, 0.179, 0.867, 0.2228, 0.2186, 0.1159, 0.7816, 0.07393, 0.1326, 0.07069, 0.1327, 0.1098, 0.7817, 0.2533, 0.7756, 0.2521, 0.126, 0.2448, 0.126, 0.2453, 0.7755, 0.02117, 0.05811, 0.02597, 0.03051, 0.02223, 0.03027, 0.016, 0.05797, 0.1436, 0.9877, 0.1556, 0.9945, 0.1475, 0.9879, 0.07683, 0.07949, 0.07708, 0.106, 0.07987, 0.1061, 0.07996, 0.07956, 0.1667, 0.9421, 0.165, 0.9687, 0.171, 0.9688, 0.1736, 0.9423, 0.1456, 0.9419, 0.1474, 0.9687, 0.1565, 0.9687, 0.1567, 0.9419, 0.1279, 0.9422, 0.1332, 0.9691, 0.1394, 0.9689, 0.1355, 0.942, 0.2481, 0.0509, 0.241, 0.02332, 0.2367, 0.02332, 0.2422, 0.05082, 0.05042, 0.01107, 0.04942, 0.004754, 0.0452, 0.01126, 0.03837, 0.05794, 0.03989, 0.03079, 0.03206, 0.03068, 0.02893, 0.0581, 0.0588, 0.05755, 0.05736, 0.03087, 0.04889, 0.03086, 0.04894, 0.05773, 0.1475, 0.9879, 0.1556, 0.9945, 0.1524, 0.9881, 0.0452, 0.01126, 0.04942, 0.004754, 0.04047, 0.01144, 0.1524, 0.9881, 0.1556, 0.9945, 0.1576, 0.9884, 0.0882, 0.05024, 0.08856, 0.06186, 0.09036, 0.0474, 0.1576, 0.9884, 0.1556, 0.9945, 0.1623, 0.9886, 0.09036, 0.0474, 0.08856, 0.06186, 0.09243, 0.04589, 0.1623, 0.9886, 0.1556, 0.9945, 0.1657, 0.9888, 0.09243, 0.04589, 0.08856, 0.06186, 0.09423, 0.04591, 0.1657, 0.9888, 0.1556, 0.9945, 0.1669, 0.9889, 0.09423, 0.04591, 0.08856, 0.06186, 0.09543, 0.04736, 0.004393, 0.005143, 0.005144, 0.01332, 0.005853, 0.005513, 0.09543, 0.04736, 0.08856, 0.06186, 0.09562, 0.05004, 0.05875, 0.01077, 0.04942, 0.004754, 0.05524, 0.0109, 0.165, 0.9687, 0.1623, 0.9886, 0.1657, 0.9888, 0.171, 0.9688, 0.1565, 0.9687, 0.1576, 0.9884, 0.1623, 0.9886, 0.165, 0.9687, 0.07708, 0.106, 0.07895, 0.1261, 0.08056, 0.1262, 0.07987, 0.1061, 0.171, 0.9688, 0.1657, 0.9888, 0.1669, 0.9889, 0.1732, 0.9689, 0.1474, 0.9687, 0.1524, 0.9881, 0.1576, 0.9884, 0.1565, 0.9687, 0.1394, 0.9689, 0.1475, 0.9879, 0.1524, 0.9881, 0.1474, 0.9687, 0.05736, 0.03087, 0.05524, 0.0109, 0.05042, 0.01107, 0.04889, 0.03086, 0.06361, 0.03087, 0.05875, 0.01077, 0.05524, 0.0109, 0.05736, 0.03087, 0.03989, 0.03079, 0.0452, 0.01126, 0.04047, 0.01144, 0.03206, 0.03068, 0.04889, 0.03086, 0.05042, 0.01107, 0.0452, 0.01126, 0.03989, 0.03079, 0.08886, 0.02738, 0.09036, 0.0474, 0.09243, 0.04589, 0.09238, 0.02513, 0.03206, 0.03068, 0.04047, 0.01144, 0.03669, 0.01155, 0.02597, 0.03051, 0.241, 0.02332, 0.2336, 0.004564, 0.2316, 0.004504, 0.2367, 0.02332, 0.09238, 0.02513, 0.09243, 0.04589, 0.09423, 0.04591, 0.09608, 0.02534, 0.1332, 0.9691, 0.1436, 0.9877, 0.1475, 0.9879, 0.1394, 0.9689, 0.2367, 0.02332, 0.2316, 0.004504, 0.2294, 0.004311, 0.232, 0.02328, 0.05524, 0.0109, 0.04942, 0.004754, 0.05042, 0.01107, 0.05141, 0.133, 0.05006, 0.09531, 0.03843, 0.09556, 0.03901, 0.1333, 0.05006, 0.09531, 0.04894, 0.05773, 0.03837, 0.05794, 0.03843, 0.09556, 0.06269, 0.1329, 0.06067, 0.09515, 0.05006, 0.09531, 0.05141, 0.133, 0.06067, 0.09515, 0.0588, 0.05755, 0.04894, 0.05773, 0.05006, 0.09531, 0.07069, 0.1327, 0.06821, 0.09505, 0.06067, 0.09515, 0.06269, 0.1329, 0.06821, 0.09505, 0.06594, 0.0574, 0.0588, 0.05755, 0.06067, 0.09515, 0.07718, 0.004021, 0.07701, 0.04176, 0.0804, 0.04187, 0.08066, 0.00412, 0.07701, 0.04176, 0.07683, 0.07949, 0.07996, 0.07956, 0.0804, 0.04187, 0.179, 0.867, 0.1762, 0.9047, 0.1789, 0.9049, 0.1817, 0.8672, 0.1762, 0.9047, 0.1736, 0.9423, 0.1761, 0.9425, 0.1789, 0.9049, 0.1712, 0.8668, 0.1689, 0.9045, 0.1762, 0.9047, 0.179, 0.867, 0.1689, 0.9045, 0.1667, 0.9421, 0.1736, 0.9423, 0.1762, 0.9047, 0.1596, 0.8667, 0.1581, 0.9043, 0.1689, 0.9045, 0.1712, 0.8668, 0.1581, 0.9043, 0.1567, 0.9419, 0.1667, 0.9421, 0.1689, 0.9045, 0.146, 0.8666, 0.1455, 0.9043, 0.1581, 0.9043, 0.1596, 0.8667, 0.1455, 0.9043, 0.1456, 0.9419, 0.1567, 0.9419, 0.1581, 0.9043, 0.1332, 0.8668, 0.1337, 0.9045, 0.1455, 0.9043, 0.146, 0.8666, 0.1337, 0.9045, 0.1355, 0.942, 0.1456, 0.9419, 0.1455, 0.9043, 0.1234, 0.8672, 0.1248, 0.9048, 0.1337, 0.9045, 0.1332, 0.8668, 0.1248, 0.9048, 0.1279, 0.9422, 0.1355, 0.942, 0.1337, 0.9045, 0.2448, 0.126, 0.2444, 0.08831, 0.2368, 0.08814, 0.2367, 0.1259, 0.2444, 0.08831, 0.2422, 0.05082, 0.2358, 0.05059, 0.2368, 0.08814, 0.2521, 0.126, 0.2511, 0.08834, 0.2444, 0.08831, 0.2448, 0.126, 0.2511, 0.08834, 0.2481, 0.0509, 0.2422, 0.05082, 0.2444, 0.08831, 0.2572, 0.1259, 0.2559, 0.08819, 0.2511, 0.08834, 0.2521, 0.126, 0.2559, 0.08819, 0.2522, 0.05073, 0.2481, 0.0509, 0.2511, 0.08834, 0.01715, 0.1334, 0.01844, 0.09572, 0.01205, 0.09543, 0.01002, 0.1331, 0.01844, 0.09572, 0.02117, 0.05811, 0.016, 0.05797, 0.01205, 0.09543, 0.0273, 0.1335, 0.02761, 0.09576, 0.01844, 0.09572, 0.01715, 0.1334, 0.02761, 0.09576, 0.02893, 0.0581, 0.02117, 0.05811, 0.01844, 0.09572, 0.03901, 0.1333, 0.03843, 0.09556, 0.02761, 0.09576, 0.0273, 0.1335, 0.03843, 0.09556, 0.03837, 0.05794, 0.02893, 0.0581, 0.02761, 0.09576, 0.2576, 0.8476, 0.2579, 0.7754, 0.2533, 0.7756, 0.2524, 0.8478, 0.1718, 0.1454, 0.1849, 0.2179, 0.2072, 0.2182, 0.1886, 0.1453, 0.08693, 0.8548, 0.1098, 0.7817, 0.09479, 0.7816, 0.07552, 0.8543, 0.1236, 0.1464, 0.1254, 0.2186, 0.1411, 0.2181, 0.1363, 0.1459, 0.04383, 0.8543, 0.05335, 0.782, 0.03287, 0.782, 0.02756, 0.8542, 0.2524, 0.8478, 0.2533, 0.7756, 0.2453, 0.7755, 0.2443, 0.8477, 0.1886, 0.1453, 0.2072, 0.2182, 0.2228, 0.2186, 0.2001, 0.145, 0.07552, 0.8543, 0.09479, 0.7816, 0.07489, 0.7817, 0.06012, 0.8541, 0.09141, 0.8552, 0.1159, 0.7816, 0.1098, 0.7817, 0.08693, 0.8548, 0.2443, 0.8477, 0.2453, 0.7755, 0.2348, 0.7753, 0.2343, 0.8475, 0.05373, 0.9781, 0.05249, 0.9524, 0.03896, 0.9529, 0.04031, 0.9781, 0.0532, 0.9781, 0.06506, 0.9781, 0.06434, 0.9524, 0.05249, 0.9524, 0.05373, 0.9781, 0.07633, 0.9781, 0.07613, 0.9781, 0.3237, 0.01649, 0.3605, 0.01993, 0.361, 0.0107, 0.3282, 0.00596, 0.3275, 0.01993, 0.3213, 0.02559, 0.3604, 0.02635, 0.3605, 0.01993, 0.3237, 0.01649, 0.3204, 0.02411, 0.3214, 0.03137, 0.3214, 0.03154, 0.3605, 0.02947, 0.3604, 0.02635, 0.3213, 0.02559, 0.1757, 0.04713, 0.1851, 0.04681, 0.182, 0.007482, 0.1728, 0.009418, 0.1727, 0.009746, 0.1623, 0.04725, 0.1757, 0.04713, 0.1727, 0.009746, 0.161, 0.01284, 0.1603, 0.0145, 0.1209, 0.003909, 0.1466, 0.01666, 0.1476, 0.04709, 0.1623, 0.04725, 0.1603, 0.0145, 0.1537, 0.01447, 0.1338, 0.01784, 0.134, 0.04702, 0.1476, 0.04709, 0.1466, 0.01666, 0.1226, 0.008205, 0.1581, 0.04478, 0.124, 0.01428, 0.1235, 0.04731, 0.134, 0.04702, 0.1338, 0.01784, 0.1327, 0.01717, 0.05441, 0.9002, 0.06012, 0.8541, 0.04383, 0.8543, 0.04002, 0.9005, 0.2368, 0.9803, 0.2406, 0.9829, 0.2427, 0.9469, 0.233, 0.9467, 0.23, 0.9796, 0.07791, 0.9006, 0.08693, 0.8548, 0.07552, 0.8543, 0.06789, 0.9002, 0.1913, 0.09902, 0.2001, 0.145, 0.2041, 0.1446, 0.1948, 0.09894, 0.2506, 0.9864, 0.2512, 0.9469, 0.2427, 0.9469, 0.2406, 0.9829, 0.2436, 0.9834, 0.2497, 0.9859, 0.1668, 0.09927, 0.1718, 0.1454, 0.1886, 0.1453, 0.1815, 0.09925, 0.1349, 0.09941, 0.1363, 0.1459, 0.1529, 0.1456, 0.15, 0.09925, 0.2585, 0.9861, 0.2573, 0.9468, 0.2512, 0.9469, 0.2506, 0.9864, 0.2581, 0.9862, 0.2437, 0.8944, 0.2443, 0.8477, 0.2343, 0.8475, 0.2342, 0.8942, 0.257, 0.8943, 0.2576, 0.8476, 0.2524, 0.8478, 0.2517, 0.8944, 0.0152, 0.9781, 0.01316, 0.9529, 0.005012, 0.9525, 0.007313, 0.9781, 0.0127, 0.9781, 0.01461, 0.9781, 0.02567, 0.9007, 0.02756, 0.8542, 0.01351, 0.8539, 0.01294, 0.9004, 0.01316, 0.9529, 0.0152, 0.9781, 0.02566, 0.9781, 0.0268, 0.9781, 0.0251, 0.9531, 0.04031, 0.9781, 0.03896, 0.9529, 0.0251, 0.9531, 0.0268, 0.9781, 0.03963, 0.9781, 0.04, 0.9781, 0.05249, 0.9524, 0.05441, 0.9002, 0.04002, 0.9005, 0.03896, 0.9529, 0.06434, 0.9524, 0.06789, 0.9002, 0.05441, 0.9002, 0.05249, 0.9524, 0.07289, 0.9526, 0.07791, 0.9006, 0.06789, 0.9002, 0.06434, 0.9524, 0.3604, 0.02635, 0.4124, 0.02799, 0.4127, 0.02318, 0.3605, 0.01993, 0.1851, 0.04681, 0.1913, 0.09902, 0.1948, 0.09894, 0.189, 0.04698, 0.1757, 0.04713, 0.1815, 0.09925, 0.1913, 0.09902, 0.1851, 0.04681, 0.1623, 0.04725, 0.1668, 0.09927, 0.1815, 0.09925, 0.1757, 0.04713, 0.1476, 0.04709, 0.15, 0.09925, 0.1668, 0.09927, 0.1623, 0.04725, 0.134, 0.04702, 0.1349, 0.09941, 0.15, 0.09925, 0.1476, 0.04709, 0.1235, 0.04731, 0.1234, 0.0998, 0.1349, 0.09941, 0.134, 0.04702, 0.2427, 0.9469, 0.2437, 0.8944, 0.2342, 0.8942, 0.233, 0.9467, 0.2512, 0.9469, 0.2517, 0.8944, 0.2437, 0.8944, 0.2427, 0.9469, 0.2573, 0.9468, 0.257, 0.8943, 0.2517, 0.8944, 0.2512, 0.9469, 0.01316, 0.9529, 0.01294, 0.9004, 0.004261, 0.9, 0.005012, 0.9525, 0.0251, 0.9531, 0.02567, 0.9007, 0.01294, 0.9004, 0.01316, 0.9529, 0.03896, 0.9529, 0.04002, 0.9005, 0.02567, 0.9007, 0.0251, 0.9531, 0.09479, 0.7816, 0.06269, 0.1329, 0.05141, 0.133, 0.07489, 0.7817])
me_cube_001.materials.append(mat_windmill)
me_cube_001.use_remesh_fix_poles = True
me_cube_001.use_remesh_preserve_attributes = False
me_cube_001.use_mirror_x = True
me_cube_001.update()

# ---- objects
ob_windturbine_support = bpy.data.objects.new('Windturbine Support', me_cube)
ob_windturbine_blades = bpy.data.objects.new('Windturbine Blades', me_cube_001)

# ---- transforms, parenting, visibility, modifiers, constraints
ob_windturbine_support.location = (0.0, 0.0, 0.0)
ob_windturbine_support.scale = (0.4006, 0.4717, 0.4006)
ob_windturbine_support.lineart.crease_threshold = 0.0
ob_windturbine_support.use_mesh_mirror_x = True
_m = ob_windturbine_support.modifiers.new('Auto Smooth', 'NODES')
_m.node_group = ng_auto_smooth
_gi = [s.identifier for s in ng_auto_smooth.interface.items_tree if s.item_type == 'SOCKET' and s.in_out == 'INPUT']
_m[_gi[1]] = 0.7156  # Angle
ob_windturbine_blades.location = (-3.725e-09, -0.5637, 13.16)
ob_windturbine_blades.scale = (0.4006, 0.4717, 0.4006)
ob_windturbine_blades.lineart.crease_threshold = 0.0
ob_windturbine_blades.use_mesh_mirror_x = True
_m = ob_windturbine_blades.modifiers.new('Auto Smooth', 'NODES')
_m.node_group = ng_auto_smooth
_gi = [s.identifier for s in ng_auto_smooth.interface.items_tree if s.item_type == 'SOCKET' and s.in_out == 'INPUT']
_m[_gi[1]] = 0.6283  # Angle

# ---- collection membership
scene.collection.objects.link(ob_windturbine_support)
scene.collection.objects.link(ob_windturbine_blades)

# ---- scene / render settings (as saved in the file)
scene.frame_start = 1; scene.frame_end = 250; scene.frame_set(55)
scene.render.engine = 'CYCLES'
scene.render.image_settings.compression = 0
scene.render.film_transparent = True
scene.render.use_simplify = True
scene.render.use_persistent_data = True
scene.cycles.samples = 128
scene.cycles.sampling_pattern = 'TABULATED_SOBOL'
scene.cycles.use_light_tree = False
scene.cycles.max_bounces = 4
scene.cycles.diffuse_bounces = 2
scene.cycles.glossy_bounces = 2
scene.cycles.transmission_bounces = 2
scene.cycles.transparent_max_bounces = 2
scene.cycles.bake_type = 'DIFFUSE'
scene.eevee.use_gtao = True
scene.eevee.use_raytracing = True
scene.view_settings.view_transform = 'Filmic'
bpy.context.view_layer.update()

# ---- added for rendering (the .blend has no active camera and no usable light): camera, sun
cam_auto = bpy.data.cameras.new('AutoCamera')
cam_auto.lens = 50.0
cam_auto.sensor_width = 36.0
cam_auto.clip_end = 1000.0
ob_auto_camera = bpy.data.objects.new('AutoCamera', cam_auto)
scene.collection.objects.link(ob_auto_camera)
ob_auto_camera.location = (21.4752, -26.296, 27.1167)
ob_auto_camera.rotation_euler = (1.09748, -7.21219e-08, 0.694738)
scene.camera = ob_auto_camera
light_auto_sun = bpy.data.lights.new('AutoSun', 'SUN')
light_auto_sun.energy = 3.0
light_auto_sun.angle = 0.0523599
ob_auto_sun = bpy.data.objects.new('AutoSun', light_auto_sun)
scene.collection.objects.link(ob_auto_sun)
ob_auto_sun.rotation_euler = (0.872665, 0.174533, 0.523599)
bpy.context.view_layer.update()
